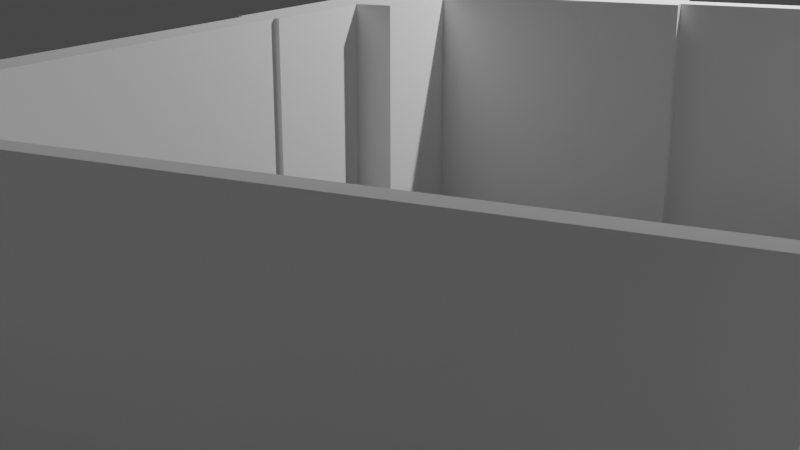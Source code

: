 # Source: office_edgetoface.blend  (saved by Blender 3.6.13; exported with 4.5.12 LTS)
import bpy
from mathutils import Matrix  # noqa: F401  (used for matrix-valued properties, if any)

bpy.ops.wm.read_factory_settings(use_empty=True)
scene = bpy.context.scene
scene.name = 'Scene'

# ---- collections
col_collection = bpy.data.collections.new('Collection'); scene.collection.children.link(col_collection)
col_wall_svg = bpy.data.collections.new('wall.svg'); scene.collection.children.link(col_wall_svg)
col_floor_svg = bpy.data.collections.new('floor.svg'); scene.collection.children.link(col_floor_svg)

# ---- materials (node trees are filled in below, after node groups)
mat_svgmat = bpy.data.materials.new('SVGMat')
mat_svgmat.use_transparent_shadow = False
mat_svgmat.diffuse_color = (1.0, 1.0, 1.0, 1.0)
mat_svgmat_001 = bpy.data.materials.new('SVGMat.001')
mat_svgmat_001.use_transparent_shadow = False
mat_svgmat_001.diffuse_color = (1.0, 1.0, 1.0, 1.0)

# ---- material node trees

# ---- world
world_world = bpy.data.worlds.new('World'); scene.world = world_world
world_world.use_nodes = True; world_world.node_tree.nodes.clear()
_N = world_world.node_tree.nodes; _L = world_world.node_tree.links
n0 = _N.new('ShaderNodeOutputWorld'); n0.name = 'World Output'; n0.location = (300, 300)
n1 = _N.new('ShaderNodeBackground'); n1.name = 'Background'; n1.location = (10, 300)
n1.inputs[0].default_value = (0.05088, 0.05088, 0.05088, 1.0)
_L.new(n1.outputs[0], n0.inputs[0])
n0.is_active_output = True
world_world.color = (0.05088, 0.05088, 0.05088)
world_world.use_sun_shadow = False
world_world.sun_shadow_jitter_overblur = 0.0

# ---- cameras
cam_camera = bpy.data.cameras.new('Camera')
cam_camera.clip_end = 100.0
cam_camera.ortho_scale = 7.314

# ---- lights
light_light = bpy.data.lights.new('Light', 'POINT')
light_light.transmission_factor = 0.0
light_light.energy = 1000.0
light_light.shadow_soft_size = 0.1
light_light.shadow_maximum_resolution = 0.006
light_light.use_absolute_resolution = True

# ---- meshes
me_curve = bpy.data.meshes.new('Curve')
me_curve.from_pydata([(0.0, 0.2413, 0.0), (0.03754, 0.2413, 0.0), (0.03754, 0.2401, 0.0), (0.3912, 0.2401, 0.0), (0.3912, 0.2413, 0.0), (0.4329, 0.2413, 0.0), (0.4329, 0.2353, 0.0), (0.4329, 0.2207, 0.0), (0.4329, 0.2128, 0.0), (0.431, 0.2128, 0.0), (0.431, 0.1112, 0.0), (0.4315, 0.1112, 0.0), (0.4315, 0.003104, 0.0), (0.4194, 0.003104, 0.0), (0.4194, 0.003386, 0.0), (0.3279, 0.003386, 0.0), (0.3279, 0.0, 0.0), (0.3161, 0.0, 0.0), (0.3161, 0.003386, 0.0), (0.2557, 0.003386, 0.0), (0.2557, 0.0008465, 0.0), (0.2038, 0.0008465, 0.0), (0.2038, 0.001129, 0.0), (0.1911, 0.001129, 0.0), (0.1911, 0.0008465, 0.0), (0.1552, 0.0008465, 0.0), (0.1552, 0.001129, 0.0), (0.1425, 0.001129, 0.0), (0.1425, 0.0008465, 0.0), (0.116, 0.0008465, 0.0), (0.116, 0.001129, 0.0), (0.09172, 0.001129, 0.0), (0.09172, 0.0008465, 0.0), (0.08354, 0.0008465, 0.0), (0.08354, 0.001129, 0.0), (0.05983, 0.001129, 0.0), (0.05983, 0.0008465, 0.0), (0.0, 0.0008465, 0.0), (0.0, 0.1123, 0.0), (0.0005645, 0.1123, 0.0), (0.0005645, 0.2043, 0.0), (0.0, 0.2043, 0.0), (0.0, 0.2207, 0.0), (0.0, 0.2353, 0.0), (0.2424, 0.005926, 0.0), (0.2517, 0.005926, 0.0), (0.2517, 0.01749, 0.0), (0.2424, 0.01749, 0.0), (0.2385, 0.005926, 0.0), (0.2385, 0.01749, 0.0), (0.217, 0.01749, 0.0), (0.217, 0.005926, 0.0), (0.2134, 0.01016, 0.0), (0.2134, 0.07111, 0.0), (0.1914, 0.07111, 0.0), (0.1914, 0.06744, 0.0), (0.1891, 0.06744, 0.0), (0.1891, 0.07111, 0.0), (0.1891, 0.07449, 0.0), (0.2103, 0.07449, 0.0), (0.2103, 0.08239, 0.0), (0.2215, 0.08239, 0.0), (0.2215, 0.07449, 0.0), (0.2484, 0.07449, 0.0), (0.2484, 0.07252, 0.0), (0.2424, 0.07252, 0.0), (0.2424, 0.07111, 0.0), (0.2424, 0.02144, 0.0), (0.2557, 0.02144, 0.0), (0.2557, 0.01749, 0.0), (0.2557, 0.007054, 0.0), (0.2848, 0.007054, 0.0), (0.2848, 0.07252, 0.0), (0.2602, 0.07252, 0.0), (0.2602, 0.07449, 0.0), (0.3158, 0.07449, 0.0), (0.3158, 0.08126, 0.0), (0.3271, 0.08126, 0.0), (0.3271, 0.06998, 0.0), (0.3158, 0.06998, 0.0), (0.3158, 0.07252, 0.0), (0.2867, 0.07252, 0.0), (0.2867, 0.007054, 0.0), (0.3161, 0.007054, 0.0), (0.3161, 0.009594, 0.0), (0.3279, 0.009594, 0.0), (0.3279, 0.007054, 0.0), (0.3771, 0.007054, 0.0), (0.3771, 0.07252, 0.0), (0.3406, 0.07252, 0.0), (0.3406, 0.07449, 0.0), (0.379, 0.07449, 0.0), (0.379, 0.07252, 0.0), (0.379, 0.07252, 0.0), (0.379, 0.007054, 0.0), (0.4194, 0.007054, 0.0), (0.4194, 0.009312, 0.0), (0.4253, 0.009312, 0.0), (0.4253, 0.06998, 0.0), (0.4214, 0.06998, 0.0), (0.4214, 0.07252, 0.0), (0.3912, 0.07252, 0.0), (0.3912, 0.07449, 0.0), (0.4214, 0.07449, 0.0), (0.4214, 0.07957, 0.0), (0.4253, 0.07957, 0.0), (0.4253, 0.1112, 0.0), (0.4273, 0.1112, 0.0), (0.4273, 0.2128, 0.0), (0.4253, 0.2128, 0.0), (0.4253, 0.2207, 0.0), (0.4205, 0.2207, 0.0), (0.4205, 0.2353, 0.0), (0.3912, 0.2353, 0.0), (0.3912, 0.2367, 0.0), (0.3257, 0.2367, 0.0), (0.3257, 0.2215, 0.0), (0.3158, 0.2215, 0.0), (0.3158, 0.2367, 0.0), (0.2814, 0.2367, 0.0), (0.2814, 0.2119, 0.0), (0.2797, 0.2119, 0.0), (0.2797, 0.2367, 0.0), (0.2506, 0.2367, 0.0), (0.2506, 0.2119, 0.0), (0.2489, 0.2119, 0.0), (0.2489, 0.2367, 0.0), (0.2199, 0.2367, 0.0), (0.2199, 0.2119, 0.0), (0.2094, 0.2119, 0.0), (0.2094, 0.2367, 0.0), (0.1806, 0.2367, 0.0), (0.1806, 0.2119, 0.0), (0.1789, 0.2119, 0.0), (0.1789, 0.2367, 0.0), (0.1583, 0.2367, 0.0), (0.1583, 0.2119, 0.0), (0.1566, 0.2119, 0.0), (0.1566, 0.2367, 0.0), (0.1363, 0.2367, 0.0), (0.1363, 0.2119, 0.0), (0.1346, 0.2119, 0.0), (0.1346, 0.2367, 0.0), (0.1149, 0.2367, 0.0), (0.1149, 0.2119, 0.0), (0.1132, 0.2119, 0.0), (0.1132, 0.2367, 0.0), (0.06463, 0.2367, 0.0), (0.06463, 0.1634, 0.0), (0.06265, 0.1634, 0.0), (0.06265, 0.2367, 0.0), (0.03754, 0.2367, 0.0), (0.03754, 0.2353, 0.0), (0.009031, 0.2353, 0.0), (0.009031, 0.2207, 0.0), (0.004798, 0.2207, 0.0), (0.004798, 0.2043, 0.0), (0.004233, 0.2043, 0.0), (0.004233, 0.1504, 0.0), (0.06463, 0.1504, 0.0), (0.06463, 0.1487, 0.0), (0.004233, 0.1487, 0.0), (0.004233, 0.1123, 0.0), (0.06265, 0.1123, 0.0), (0.06265, 0.1357, 0.0), (0.06463, 0.1357, 0.0), (0.06463, 0.1123, 0.0), (0.1072, 0.1123, 0.0), (0.1072, 0.1106, 0.0), (0.1072, 0.0776, 0.0), (0.116, 0.0776, 0.0), (0.116, 0.07449, 0.0), (0.1569, 0.07449, 0.0), (0.1569, 0.07139, 0.0), (0.1569, 0.06772, 0.0), (0.1547, 0.06772, 0.0), (0.1547, 0.07139, 0.0), (0.1329, 0.07139, 0.0), (0.1329, 0.0522, 0.0), (0.1293, 0.0522, 0.0), (0.1293, 0.05502, 0.0), (0.1197, 0.05502, 0.0), (0.1197, 0.005926, 0.0), (0.1293, 0.005926, 0.0), (0.1293, 0.04176, 0.0), (0.1329, 0.04176, 0.0), (0.1329, 0.009594, 0.0), (0.1425, 0.009594, 0.0), (0.1425, 0.009312, 0.0), (0.1552, 0.009312, 0.0), (0.1552, 0.009594, 0.0), (0.1724, 0.009594, 0.0), (0.1724, 0.0522, 0.0), (0.1569, 0.0522, 0.0), (0.1547, 0.0522, 0.0), (0.1547, 0.05587, 0.0), (0.1569, 0.05587, 0.0), (0.1569, 0.05474, 0.0), (0.1891, 0.05474, 0.0), (0.1891, 0.05587, 0.0), (0.1914, 0.05587, 0.0), (0.1914, 0.0522, 0.0), (0.177, 0.0522, 0.0), (0.177, 0.009594, 0.0), (0.1911, 0.009594, 0.0), (0.1911, 0.009312, 0.0), (0.2038, 0.009312, 0.0), (0.2038, 0.01016, 0.0), (0.004798, 0.1075, 0.0), (0.004798, 0.05474, 0.0), (0.03302, 0.05474, 0.0), (0.03302, 0.07252, 0.0), (0.03782, 0.07252, 0.0), (0.03782, 0.05474, 0.0), (0.09172, 0.05474, 0.0), (0.09172, 0.04994, 0.0), (0.09172, 0.04176, 0.0), (0.08693, 0.04176, 0.0), (0.08693, 0.04994, 0.0), (0.03782, 0.04994, 0.0), (0.03302, 0.04994, 0.0), (0.004798, 0.04994, 0.0), (0.004798, 0.005926, 0.0), (0.05983, 0.005926, 0.0), (0.05983, 0.005079, 0.0), (0.08354, 0.005079, 0.0), (0.08354, 0.005926, 0.0), (0.08693, 0.005926, 0.0), (0.08693, 0.02793, 0.0), (0.09172, 0.02793, 0.0), (0.09172, 0.005079, 0.0), (0.116, 0.005079, 0.0), (0.116, 0.07139, 0.0), (0.1047, 0.07139, 0.0), (0.1047, 0.1106, 0.0), (0.03782, 0.1106, 0.0), (0.03782, 0.1075, 0.0), (0.03782, 0.09424, 0.0), (0.03302, 0.09424, 0.0), (0.03302, 0.1075, 0.0), (0.1798, 0.1467, 0.0), (0.1798, 0.1938, 0.0), (0.1693, 0.1938, 0.0), (0.1693, 0.1919, 0.0), (0.1781, 0.1919, 0.0), (0.1781, 0.1487, 0.0), (0.1693, 0.1487, 0.0), (0.1693, 0.1467, 0.0), (0.1465, 0.1284, 0.0), (0.1485, 0.1284, 0.0), (0.1485, 0.1126, 0.0), (0.2139, 0.1126, 0.0), (0.2139, 0.1287, 0.0), (0.2182, 0.1287, 0.0), (0.2182, 0.1267, 0.0), (0.2159, 0.1267, 0.0), (0.2159, 0.1126, 0.0), (0.2328, 0.1126, 0.0), (0.2328, 0.1267, 0.0), (0.2306, 0.1267, 0.0), (0.2306, 0.1287, 0.0), (0.2371, 0.1287, 0.0), (0.2371, 0.1267, 0.0), (0.2348, 0.1267, 0.0), (0.2348, 0.1126, 0.0), (0.2517, 0.1126, 0.0), (0.2517, 0.1267, 0.0), (0.2495, 0.1267, 0.0), (0.2495, 0.1287, 0.0), (0.2537, 0.1287, 0.0), (0.2537, 0.1106, 0.0), (0.1465, 0.1106, 0.0), (0.1293, 0.07139, 0.0), (0.1197, 0.07139, 0.0), (0.1197, 0.057, 0.0), (0.1293, 0.057, 0.0), (0.2385, 0.02144, 0.0), (0.217, 0.02144, 0.0), (0.217, 0.07111, 0.0), (0.2385, 0.07111, 0.0), (0.0, 0.2413, 2.3), (0.03754, 0.2413, 2.3), (0.1693, 0.1919, 2.3), (0.1781, 0.1919, 2.3), (0.4329, 0.2128, 2.3), (0.431, 0.2128, 2.3), (0.1485, 0.1126, 2.3), (0.2139, 0.1126, 2.3), (0.3279, 0.003386, 2.3), (0.3279, 0.0, 2.3), (0.2328, 0.1126, 2.3), (0.2328, 0.1267, 2.3), (0.3161, 0.003386, 2.3), (0.116, 0.0008465, 2.3), (0.116, 0.001129, 2.3), (0.1329, 0.07139, 2.3), (0.1293, 0.07139, 2.3), (0.0, 0.2353, 2.3), (0.2424, 0.005926, 2.3), (0.2517, 0.005926, 2.3), (0.2424, 0.01749, 2.3), (0.2103, 0.07449, 2.3), (0.2103, 0.08239, 2.3), (0.2424, 0.07111, 2.3), (0.2424, 0.02144, 2.3), (0.2602, 0.07449, 2.3), (0.3158, 0.07449, 2.3), (0.2867, 0.007054, 2.3), (0.3161, 0.007054, 2.3), (0.3406, 0.07449, 2.3), (0.379, 0.07449, 2.3), (0.4253, 0.06998, 2.3), (0.4214, 0.06998, 2.3), (0.4253, 0.1112, 2.3), (0.4273, 0.1112, 2.3), (0.4273, 0.2128, 2.3), (0.4253, 0.2128, 2.3), (0.3912, 0.2367, 2.3), (0.3257, 0.2367, 2.3), (0.2797, 0.2367, 2.3), (0.2506, 0.2367, 2.3), (0.2094, 0.2367, 2.3), (0.1806, 0.2367, 2.3), (0.1566, 0.2367, 2.3), (0.1363, 0.2367, 2.3), (0.09172, 0.04994, 2.3), (0.004798, 0.04994, 2.3), (0.1132, 0.2367, 2.3), (0.06463, 0.2367, 2.3), (0.2134, 0.07111, 2.3), (0.217, 0.07111, 2.3), (0.009031, 0.2207, 2.3), (0.004798, 0.2207, 2.3), (0.1072, 0.1106, 2.3), (0.1072, 0.0776, 2.3), (0.1547, 0.07139, 2.3), (0.1724, 0.009594, 2.3), (0.1724, 0.0522, 2.3), (0.1891, 0.05587, 2.3), (0.1914, 0.05587, 2.3), (0.2038, 0.009312, 2.3), (0.2038, 0.01016, 2.3), (0.09172, 0.05474, 2.3), (0.1911, 0.009594, 2.3), (0.1911, 0.009312, 2.3), (0.1047, 0.1106, 2.3), (0.03782, 0.1106, 2.3), (0.03782, 0.1075, 2.3), (0.1693, 0.1938, 2.3), (0.03754, 0.2401, 2.3), (0.1485, 0.1284, 2.3), (0.431, 0.1112, 2.3), (0.2159, 0.1126, 2.3), (0.3161, 0.0, 2.3), (0.2371, 0.1267, 2.3), (0.2348, 0.1267, 2.3), (0.1911, 0.001129, 2.3), (0.1911, 0.0008465, 2.3), (0.379, 0.007054, 2.3), (0.4194, 0.007054, 2.3), (0.2537, 0.1287, 2.3), (0.2537, 0.1106, 2.3), (0.09172, 0.001129, 2.3), (0.1197, 0.057, 2.3), (0.1293, 0.057, 2.3), (0.2385, 0.07111, 2.3), (0.2517, 0.01749, 2.3), (0.2134, 0.01016, 2.3), (0.2038, 0.001129, 2.3), (0.2215, 0.08239, 2.3), (0.2348, 0.1126, 2.3), (0.2557, 0.02144, 2.3), (0.3158, 0.08126, 2.3), (0.3161, 0.009594, 2.3), (0.379, 0.07252, 2.3), (0.4214, 0.07252, 2.3), (0.09172, 0.005079, 2.3), (0.116, 0.005079, 2.3), (0.3257, 0.2215, 2.3), (0.2506, 0.2119, 2.3), (0.1806, 0.2119, 2.3), (0.1363, 0.2119, 2.3), (0.2484, 0.07252, 2.3), (0.2424, 0.07252, 2.3), (0.06463, 0.1634, 2.3), (0.004798, 0.2043, 2.3), (0.116, 0.0776, 2.3), (0.1329, 0.0522, 2.3), (0.1293, 0.04176, 2.3), (0.1329, 0.04176, 2.3), (0.1569, 0.0522, 2.3), (0.1914, 0.0522, 2.3), (0.177, 0.0522, 2.3), (0.09172, 0.04176, 2.3), (0.08693, 0.04994, 2.3), (0.03782, 0.04994, 2.3), (0.03302, 0.04994, 2.3), (0.05983, 0.005926, 2.3), (0.05983, 0.005079, 2.3), (0.03782, 0.09424, 2.3), (0.03302, 0.1075, 2.3), (0.3912, 0.2401, 2.3), (0.1781, 0.1487, 2.3), (0.1693, 0.1487, 2.3), (0.4315, 0.1112, 2.3), (0.0, 0.0008465, 2.3), (0.0, 0.1123, 2.3), (0.2306, 0.1267, 2.3), (0.2306, 0.1287, 2.3), (0.1552, 0.0008465, 2.3), (0.2517, 0.1126, 2.3), (0.2517, 0.1267, 2.3), (0.09172, 0.0008465, 2.3), (0.2848, 0.07252, 2.3), (0.2867, 0.07252, 2.3), (0.0005645, 0.1123, 2.3), (0.217, 0.02144, 2.3), (0.1914, 0.07111, 2.3), (0.2215, 0.07449, 2.3), (0.2557, 0.01749, 2.3), (0.3271, 0.08126, 2.3), (0.3279, 0.009594, 2.3), (0.379, 0.07252, 2.3), (0.3912, 0.07252, 2.3), (0.3158, 0.2215, 2.3), (0.2489, 0.2119, 2.3), (0.1789, 0.2119, 2.3), (0.1425, 0.001129, 2.3), (0.1346, 0.2119, 2.3), (0.06265, 0.1634, 2.3), (0.004233, 0.2043, 2.3), (0.004233, 0.1123, 2.3), (0.06265, 0.1123, 2.3), (0.116, 0.07449, 2.3), (0.1293, 0.0522, 2.3), (0.1329, 0.009594, 2.3), (0.1547, 0.0522, 2.3), (0.004798, 0.1075, 2.3), (0.004798, 0.05474, 2.3), (0.08693, 0.04176, 2.3), (0.08354, 0.005079, 2.3), (0.03302, 0.09424, 2.3), (0.3912, 0.2413, 2.3), (0.2139, 0.1287, 2.3), (0.2557, 0.003386, 2.3), (0.1552, 0.001129, 2.3), (0.2385, 0.02144, 2.3), (0.0005645, 0.2043, 2.3), (0.2385, 0.01749, 2.3), (0.1914, 0.06744, 2.3), (0.1891, 0.07111, 2.3), (0.2557, 0.007054, 2.3), (0.3271, 0.06998, 2.3), (0.3279, 0.007054, 2.3), (0.3912, 0.07449, 2.3), (0.4253, 0.2207, 2.3), (0.06265, 0.1357, 2.3), (0.1569, 0.07449, 2.3), (0.1293, 0.05502, 2.3), (0.1425, 0.009594, 2.3), (0.1465, 0.1106, 2.3), (0.1547, 0.05587, 2.3), (0.004798, 0.005926, 2.3), (0.03302, 0.05474, 2.3), (0.08354, 0.005926, 2.3), (0.116, 0.07139, 2.3), (0.4329, 0.2413, 2.3), (0.1693, 0.1467, 2.3), (0.1798, 0.1467, 2.3), (0.4205, 0.2353, 2.3), (0.3912, 0.2353, 2.3), (0.2182, 0.1287, 2.3), (0.2182, 0.1267, 2.3), (0.2557, 0.0008465, 2.3), (0.2495, 0.1267, 2.3), (0.2495, 0.1287, 2.3), (0.1569, 0.07139, 2.3), (0.1197, 0.07139, 2.3), (0.0, 0.2043, 2.3), (0.2385, 0.005926, 2.3), (0.217, 0.005926, 2.3), (0.1891, 0.06744, 2.3), (0.1047, 0.07139, 2.3), (0.2484, 0.07449, 2.3), (0.08354, 0.0008465, 2.3), (0.2848, 0.007054, 2.3), (0.3158, 0.06998, 2.3), (0.3771, 0.007054, 2.3), (0.4214, 0.07449, 2.3), (0.4205, 0.2207, 2.3), (0.3158, 0.2367, 2.3), (0.2814, 0.2367, 2.3), (0.2489, 0.2367, 2.3), (0.2199, 0.2367, 2.3), (0.1789, 0.2367, 2.3), (0.1583, 0.2367, 2.3), (0.1346, 0.2367, 2.3), (0.1149, 0.2367, 2.3), (0.06265, 0.2367, 2.3), (0.03754, 0.2367, 2.3), (0.004233, 0.1504, 2.3), (0.06463, 0.1504, 2.3), (0.06463, 0.1357, 2.3), (0.1197, 0.05502, 2.3), (0.1425, 0.009312, 2.3), (0.1569, 0.05587, 2.3), (0.177, 0.009594, 2.3), (0.03302, 0.07252, 2.3), (0.08693, 0.005926, 2.3), (0.4329, 0.2353, 2.3), (0.4315, 0.003104, 2.3), (0.4194, 0.003104, 2.3), (0.2371, 0.1287, 2.3), (0.1425, 0.0008465, 2.3), (0.08354, 0.001129, 2.3), (0.05983, 0.001129, 2.3), (0.0, 0.2207, 2.3), (0.217, 0.01749, 2.3), (0.3158, 0.07252, 2.3), (0.3771, 0.07252, 2.3), (0.4194, 0.009312, 2.3), (0.4214, 0.07957, 2.3), (0.2814, 0.2119, 2.3), (0.2199, 0.2119, 2.3), (0.1583, 0.2119, 2.3), (0.1149, 0.2119, 2.3), (0.03754, 0.2353, 2.3), (0.06463, 0.1487, 2.3), (0.06463, 0.1123, 2.3), (0.1569, 0.06772, 2.3), (0.1197, 0.005926, 2.3), (0.1552, 0.009312, 2.3), (0.1569, 0.05474, 2.3), (0.03782, 0.07252, 2.3), (0.08693, 0.02793, 2.3), (0.1798, 0.1938, 2.3), (0.4329, 0.2207, 2.3), (0.1465, 0.1284, 2.3), (0.4194, 0.003386, 2.3), (0.009031, 0.2353, 2.3), (0.2038, 0.0008465, 2.3), (0.05983, 0.0008465, 2.3), (0.1891, 0.07449, 2.3), (0.2602, 0.07252, 2.3), (0.3406, 0.07252, 2.3), (0.4253, 0.009312, 2.3), (0.4253, 0.07957, 2.3), (0.2797, 0.2119, 2.3), (0.2094, 0.2119, 2.3), (0.1566, 0.2119, 2.3), (0.1132, 0.2119, 2.3), (0.004233, 0.1487, 2.3), (0.1072, 0.1123, 2.3), (0.1547, 0.06772, 2.3), (0.1293, 0.005926, 2.3), (0.2159, 0.1267, 2.3), (0.1552, 0.009594, 2.3), (0.1891, 0.05474, 2.3), (0.03782, 0.05474, 2.3), (0.09172, 0.02793, 2.3)], [], [(89, 90, 91, 92), (146, 147, 143), (17, 18, 15, 16), (153, 43, 152), (112, 113, 6), (155, 42, 154), (110, 111, 7), (108, 109, 8), (9, 108, 8), (40, 41, 156), (157, 40, 156), (172, 173, 233, 234, 168, 169, 170, 171), (243, 242, 241, 240, 247, 246, 245, 244), (57, 58, 59, 60, 61, 62, 63, 64, 65, 66), (217, 218, 215, 216), (258, 259, 262), (263, 258, 262), (264, 265, 266, 267, 268, 269, 270, 271, 248, 249, 250, 251, 252, 253, 254, 255, 256, 257, 258, 263), (2, 3, 4, 5, 6, 113, 114, 115, 116, 117, 118, 119, 120, 121, 122, 123, 124, 125, 126, 127, 128, 129, 130, 131, 132, 133, 134, 135, 136, 137, 138, 139, 140, 141, 142, 143, 147, 148, 149, 150, 151, 152, 43, 0, 1), (111, 112, 6, 7), (234, 235, 168), (29, 30, 27, 28), (72, 73, 81), (88, 89, 92), (232, 233, 173), (273, 232, 173), (272, 273, 173), (177, 272, 173), (176, 177, 173), (54, 57, 66), (53, 54, 66), (278, 53, 66), (279, 278, 66), (194, 195, 196, 197, 198, 199, 200, 201), (193, 194, 201), (192, 193, 201), (202, 192, 201), (220, 221, 215), (219, 220, 215), (218, 219, 215), (175, 176, 173, 174), (41, 42, 155, 156), (50, 52, 53, 278, 277, 276, 279, 66, 67, 68, 69), (49, 50, 69), (47, 49, 69), (46, 47, 69), (42, 43, 153, 154), (261, 262, 259, 260), (73, 74, 75, 76, 77, 78, 79, 80, 81), (145, 146, 143, 144), (18, 19, 14), (15, 18, 14), (30, 31, 27), (109, 110, 7, 8), (56, 57, 54, 55), (544, 374, 310, 309), (327, 497, 328), (353, 289, 288, 292), (539, 526, 297), (469, 509, 470), (332, 331, 516), (455, 536, 489), (315, 284, 316), (285, 284, 315), (447, 385, 478), (430, 385, 447), (457, 433, 386, 334, 333, 345, 482, 476), (282, 283, 402, 403, 467, 468, 535, 348), (511, 510, 404, 351, 285, 315, 314, 313, 546, 521, 488, 454, 423, 375, 312, 311, 545, 520, 359, 358, 422, 374, 519, 487, 453, 421, 373, 308, 307, 414, 413, 485, 451, 419, 366, 299, 298, 300, 448, 479, 480, 517, 367, 341, 340, 344, 343, 506, 392, 337, 336, 556, 531, 504, 459, 435, 389, 388, 554, 530, 503, 458, 434, 387, 295, 296, 364, 363, 477, 465, 377, 376, 559, 534, 508, 464, 440, 398, 397, 462, 326, 325, 342, 558, 533, 507, 463, 438, 437, 347, 346, 333, 552, 528, 502, 456, 432, 431, 551, 527, 501, 500, 430, 447, 415, 406, 405, 541, 515, 514, 484, 412, 362, 427, 445, 409, 357, 356, 368, 540, 473, 444, 538), (450, 303, 383, 382, 483, 418, 369, 302, 301, 542), (439, 393, 325, 394), (291, 354, 407), (355, 354, 291), (370, 355, 291, 290, 352, 555, 472, 471, 443, 287, 286, 350, 537, 460, 361, 360, 475, 474, 411, 410), (349, 281, 280, 297, 526, 499, 498, 429, 384, 328, 497, 496, 428, 381, 324, 323, 549, 524, 495, 494, 426, 380, 322, 321, 548, 523, 493, 492, 425, 379, 320, 319, 547, 522, 491, 490, 424, 378, 318, 317, 470, 509, 466, 442, 401), (489, 536, 509, 469), (441, 399, 347, 400), (345, 333, 346), (400, 347, 437), (293, 513, 427, 294), (413, 414, 543), (519, 374, 544), (465, 476, 482), (477, 476, 465), (296, 476, 477), (295, 476, 296), (335, 476, 295), (417, 303, 450), (329, 303, 417), (330, 303, 329), (365, 303, 330), (436, 391, 339, 338, 557, 532, 505, 461), (390, 391, 436), (337, 391, 390), (392, 391, 337), (396, 325, 326), (395, 325, 396), (394, 325, 395), (553, 529, 476, 335), (478, 385, 332, 516), (517, 419, 371, 304, 303, 365, 446, 416, 330, 329, 367), (448, 419, 517), (300, 419, 448), (366, 419, 300), (516, 331, 539, 297), (512, 408, 407, 354), (543, 414, 518, 486, 452, 420, 372, 306, 305), (550, 525, 497, 327), (292, 538, 444), (288, 538, 292), (294, 427, 362), (316, 284, 536, 455), (481, 449, 417, 450), (237, 236, 347, 399), (150, 149, 429, 498), (151, 150, 498, 499), (229, 228, 534, 559), (3, 2, 349, 401), (234, 233, 482, 345), (245, 246, 403, 402), (241, 242, 348, 535), (159, 158, 500, 501), (11, 10, 351, 404), (8, 7, 536, 284), (165, 164, 456, 502), (38, 37, 405, 406), (255, 254, 472, 555), (173, 172, 457, 476), (18, 17, 353, 292), (15, 14, 538, 288), (181, 180, 458, 503), (260, 259, 407, 408), (188, 187, 459, 504), (196, 195, 461, 505), (25, 24, 357, 409), (22, 21, 540, 368), (203, 202, 392, 506), (266, 265, 410, 411), (269, 268, 475, 360), (211, 210, 463, 507), (32, 31, 362, 412), (29, 28, 513, 293), (219, 218, 394, 395), (273, 272, 296, 477), (227, 226, 464, 508), (39, 38, 406, 415), (37, 36, 541, 405), (246, 247, 467, 403), (277, 278, 330, 416), (272, 275, 364, 296), (6, 5, 466, 509), (47, 46, 366, 300), (51, 50, 517, 480), (54, 53, 329, 417), (59, 58, 542, 301), (253, 252, 443, 471), (62, 61, 369, 418), (66, 65, 383, 303), (13, 12, 510, 511), (74, 73, 543, 305), (261, 260, 408, 512), (69, 68, 371, 419), (158, 157, 430, 500), (267, 266, 411, 474), (77, 76, 372, 420), (1, 0, 280, 281), (28, 27, 427, 513), (85, 84, 373, 421), (243, 244, 283, 282), (82, 81, 414, 307), (93, 92, 374, 422), (9, 8, 284, 285), (90, 89, 544, 309), (35, 34, 514, 515), (101, 100, 375, 423), (251, 250, 286, 287), (109, 108, 315, 316), (16, 15, 288, 289), (98, 97, 545, 311), (278, 279, 365, 330), (117, 116, 378, 424), (258, 257, 290, 291), (42, 41, 478, 516), (125, 124, 379, 425), (106, 105, 546, 313), (50, 49, 448, 517), (133, 132, 380, 426), (30, 29, 293, 294), (57, 56, 481, 450), (64, 63, 483, 382), (141, 140, 381, 428), (0, 43, 297, 280), (114, 113, 470, 317), (118, 117, 424, 490), (149, 148, 384, 429), (45, 44, 298, 299), (122, 121, 547, 319), (157, 156, 385, 430), (44, 47, 300, 298), (72, 71, 485, 413), (163, 162, 431, 432), (60, 59, 301, 302), (130, 129, 548, 321), (80, 79, 486, 518), (171, 170, 386, 433), (67, 66, 303, 304), (138, 137, 549, 323), (88, 87, 487, 519), (179, 178, 387, 434), (75, 74, 305, 306), (12, 11, 404, 510), (96, 95, 359, 520), (186, 185, 389, 435), (83, 82, 307, 308), (146, 145, 550, 327), (104, 103, 488, 521), (194, 193, 390, 436), (91, 90, 309, 310), (27, 26, 445, 427), (99, 98, 311, 312), (112, 111, 489, 469), (209, 208, 437, 438), (107, 106, 313, 314), (154, 153, 539, 331), (120, 119, 491, 522), (217, 216, 393, 439), (162, 161, 551, 431), (128, 127, 493, 523), (225, 224, 398, 440), (168, 167, 552, 333), (136, 135, 495, 524), (115, 114, 317, 318), (176, 175, 553, 335), (144, 143, 497, 525), (238, 237, 399, 441), (123, 122, 319, 320), (184, 183, 554, 388), (208, 239, 400, 437), (131, 130, 321, 322), (191, 190, 556, 336), (244, 245, 402, 283), (139, 138, 323, 324), (199, 198, 557, 338), (152, 151, 499, 526), (4, 3, 401, 442), (214, 213, 558, 342), (252, 251, 287, 443), (147, 146, 327, 328), (222, 221, 326, 462), (160, 159, 501, 527), (259, 258, 291, 407), (230, 229, 559, 376), (166, 165, 502, 528), (19, 18, 292, 444), (155, 154, 331, 332), (126, 125, 425, 492), (169, 168, 333, 334), (174, 173, 476, 529), (177, 176, 335, 295), (265, 264, 370, 410), (192, 191, 336, 337), (26, 25, 409, 445), (200, 199, 338, 339), (182, 181, 503, 530), (276, 277, 416, 446), (207, 206, 340, 341), (189, 188, 504, 531), (40, 39, 415, 447), (215, 214, 342, 325), (197, 196, 505, 532), (279, 276, 446, 365), (205, 204, 343, 344), (204, 203, 506, 343), (34, 33, 484, 514), (55, 54, 417, 449), (212, 211, 507, 533), (236, 235, 346, 347), (220, 219, 395, 396), (242, 243, 282, 348), (228, 227, 508, 534), (2, 1, 281, 349), (70, 69, 419, 451), (250, 249, 350, 286), (78, 77, 420, 452), (10, 9, 285, 351), (206, 205, 344, 340), (86, 85, 421, 453), (257, 256, 352, 290), (240, 241, 535, 468), (94, 93, 422, 358), (17, 16, 289, 353), (7, 6, 509, 536), (102, 101, 423, 454), (263, 262, 354, 355), (249, 248, 537, 350), (110, 109, 316, 455), (24, 23, 356, 357), (14, 13, 511, 538), (164, 163, 432, 456), (95, 94, 358, 359), (153, 152, 526, 539), (172, 171, 433, 457), (270, 269, 360, 361), (21, 20, 473, 540), (180, 179, 434, 458), (31, 30, 294, 362), (262, 261, 512, 354), (187, 186, 435, 459), (275, 274, 363, 364), (134, 133, 426, 494), (271, 270, 361, 460), (248, 271, 460, 537), (195, 194, 436, 461), (36, 35, 515, 541), (46, 45, 299, 366), (274, 273, 477, 363), (202, 201, 391, 392), (53, 52, 367, 329), (43, 42, 516, 297), (223, 222, 462, 397), (23, 22, 368, 356), (235, 234, 345, 346), (210, 209, 438, 463), (61, 60, 302, 369), (218, 217, 439, 394), (264, 263, 355, 370), (58, 57, 450, 542), (226, 225, 440, 464), (68, 67, 304, 371), (232, 231, 377, 465), (76, 75, 306, 372), (239, 238, 441, 400), (84, 83, 308, 373), (73, 72, 413, 543), (5, 4, 442, 466), (92, 91, 310, 374), (81, 80, 518, 414), (247, 240, 468, 467), (100, 99, 312, 375), (89, 88, 519, 544), (113, 112, 469, 470), (231, 230, 376, 377), (254, 253, 471, 472), (108, 107, 314, 315), (97, 96, 520, 545), (20, 19, 444, 473), (116, 115, 318, 378), (105, 104, 521, 546), (268, 267, 474, 475), (124, 123, 320, 379), (132, 131, 322, 380), (140, 139, 324, 381), (121, 120, 522, 547), (41, 40, 447, 478), (65, 64, 382, 383), (142, 141, 428, 496), (49, 48, 479, 448), (148, 147, 328, 384), (129, 128, 523, 548), (48, 51, 480, 479), (156, 155, 332, 385), (137, 136, 524, 549), (56, 55, 449, 481), (170, 169, 334, 386), (145, 144, 525, 550), (233, 232, 465, 482), (178, 177, 295, 387), (63, 62, 418, 483), (185, 184, 388, 389), (33, 32, 412, 484), (193, 192, 337, 390), (161, 160, 527, 551), (71, 70, 451, 485), (201, 200, 339, 391), (167, 166, 528, 552), (79, 78, 452, 486), (175, 174, 529, 553), (87, 86, 453, 487), (52, 207, 341, 367), (183, 182, 530, 554), (103, 102, 454, 488), (216, 215, 325, 393), (256, 255, 555, 352), (111, 110, 455, 489), (190, 189, 531, 556), (119, 118, 490, 491), (198, 197, 532, 557), (127, 126, 492, 493), (213, 212, 533, 558), (135, 134, 494, 495), (224, 223, 397, 398), (221, 220, 396, 326), (143, 142, 496, 497), (113, 114, 115, 116, 269, 270, 271, 248, 249, 247, 246, 245, 244, 243, 242, 241, 133, 134, 135, 136, 137, 138, 139, 140, 141, 142, 143, 144, 145, 146, 147, 148, 149, 150, 151, 152, 153, 154, 155, 156, 157, 158, 159, 160, 161, 162, 163, 164, 165, 166, 167, 168, 169, 170, 171, 172, 173, 174, 196, 197, 198, 199, 200, 201, 202, 203, 204, 205, 206, 207, 52, 53, 54, 55, 56, 57, 58, 59, 60, 61, 62, 63, 64, 65, 66, 67, 68, 69, 70, 71, 72, 73, 74, 75, 76, 77, 78, 79, 80, 81, 82, 83, 84, 85, 86, 87, 88, 89, 90, 103, 104, 105, 106, 107, 108, 109, 110, 111, 112), (273, 274, 275, 272), (51, 48, 49, 50), (47, 44, 45, 46), (277, 276, 279, 278), (101, 102, 91, 93, 94, 95, 96, 97, 98, 99, 100), (175, 176, 177, 178, 179, 180, 181, 182, 183, 184, 185, 186, 187, 188, 189, 190, 191, 192, 193, 194, 195, 196, 197, 174), (211, 212, 213, 214, 215, 216, 217, 218, 221, 222, 223, 224, 225, 226, 227, 228, 229, 230, 231, 232, 233, 234, 235, 236, 237, 238, 239, 208, 209, 210), (238, 239, 208, 209, 210, 211, 212, 213, 214, 215, 221, 222, 223, 224, 225, 226, 227, 228, 229, 230, 231, 232, 273, 274, 275, 272, 177, 178, 179, 180, 181, 182, 183, 184, 185, 186, 187, 188, 189, 190, 191, 192, 202, 203, 204, 205, 206, 207, 52, 50, 51, 48, 49, 47, 44, 45, 46, 69, 70, 71, 72, 81, 82, 83, 84, 85, 86, 87, 88, 92, 93, 94, 95, 96, 97, 98, 99, 100, 101, 102, 103, 104, 105, 106, 107, 108, 9, 10, 11, 12, 13, 14, 19, 20, 21, 22, 23, 24, 25, 26, 27, 31, 32, 33, 34, 35, 36, 37, 38, 39, 40, 157, 158, 159, 160, 161, 162, 163, 164, 165, 166, 167, 168, 235, 236, 237), (269, 116, 117, 118, 119, 120, 121, 122, 123, 124, 125, 126, 127, 128, 129, 130, 131, 132, 133, 241, 240, 247, 249, 250, 251, 252, 253, 254, 255, 256, 257, 258, 259, 260, 261, 262, 263, 264, 265, 266, 267, 268)])
_uv = me_curve.uv_layers.new(name='UVMap')
_uv.uv.foreach_set('vector', [0.3156, 0.0, 0.3189, 0.0, 0.3223, 0.0, 0.3256, 0.0, 0.505, 0.0, 0.5083, 0.0, 0.495, 0.0, 0.0598, 0.0, 0.06312, 0.0, 0.05316, 0.0, 0.05648, 0.0, 0.5282, 0.0, 0.1561, 0.0, 0.5249, 0.0, 0.392, 0.0, 0.3953, 0.0, 0.01993, 0.0, 0.5349, 0.0, 0.1528, 0.0, 0.5316, 0.0, 0.3854, 0.0, 0.3887, 0.0, 0.02326, 0.0, 0.3787, 0.0, 0.3821, 0.0, 0.02658, 0.0, 0.0299, 0.0, 0.3787, 0.0, 0.02658, 0.0, 0.1462, 0.0, 0.1495, 0.0, 0.5382, 0.0, 0.5415, 0.0, 0.1462, 0.0, 0.5382, 0.0, 0.598, 0.0, 0.6013, 0.0, 0.814, 0.0, 0.8206, 0.0, 0.5847, 0.0, 0.588, 0.0, 0.5914, 0.0, 0.5947, 0.0, 0.8538, 0.0, 0.8505, 0.0, 0.8439, 0.0, 0.8405, 0.0, 0.8671, 0.0, 0.8638, 0.0, 0.8605, 0.0, 0.8571, 0.0, 0.206, 0.0, 0.2093, 0.0, 0.2126, 0.0, 0.2159, 0.0, 0.2193, 0.0, 0.2226, 0.0, 0.2292, 0.0, 0.2326, 0.0, 0.2359, 0.0, 0.2392, 0.0, 0.7542, 0.0, 0.7575, 0.0, 0.7475, 0.0, 0.7508, 0.0, 0.9103, 0.0, 0.9136, 0.0, 0.9302, 0.0, 0.9336, 0.0, 0.9103, 0.0, 0.9302, 0.0, 0.9369, 0.0, 0.9402, 0.0, 0.9435, 0.0, 0.9468, 0.0, 0.9502, 0.0, 0.9568, 0.0, 0.9635, 0.0, 0.9701, 0.0, 0.8738, 0.0, 0.8771, 0.0, 0.8804, 0.0, 0.8837, 0.0, 0.887, 0.0, 0.8937, 0.0, 0.897, 0.0, 0.9003, 0.0, 0.9037, 0.0, 0.907, 0.0, 0.9103, 0.0, 0.9336, 0.0, 0.006645, 0.0, 0.009967, 0.0, 0.01329, 0.0, 0.01661, 0.0, 0.01993, 0.0, 0.3953, 0.0, 0.3987, 0.0, 0.402, 0.0, 0.4053, 0.0, 0.4086, 0.0, 0.412, 0.0, 0.4153, 0.0, 0.4186, 0.0, 0.4219, 0.0, 0.4252, 0.0, 0.4286, 0.0, 0.4319, 0.0, 0.4352, 0.0, 0.4385, 0.0, 0.4419, 0.0, 0.4452, 0.0, 0.4485, 0.0, 0.4518, 0.0, 0.4551, 0.0, 0.4585, 0.0, 0.4618, 0.0, 0.4651, 0.0, 0.4684, 0.0, 0.4718, 0.0, 0.4751, 0.0, 0.4784, 0.0, 0.4817, 0.0, 0.485, 0.0, 0.4884, 0.0, 0.4917, 0.0, 0.495, 0.0, 0.5083, 0.0, 0.5116, 0.0, 0.515, 0.0, 0.5183, 0.0, 0.5216, 0.0, 0.5249, 0.0, 0.1561, 0.0, 0.0, 0.0, 0.003322, 0.0, 0.3887, 0.0, 0.392, 0.0, 0.01993, 0.0, 0.02326, 0.0, 0.8206, 0.0, 0.8239, 0.0, 0.5847, 0.0, 0.1063, 0.0, 0.1096, 0.0, 0.09635, 0.0, 0.09967, 0.0, 0.2591, 0.0, 0.2625, 0.0, 0.289, 0.0, 0.3123, 0.0, 0.3156, 0.0, 0.3256, 0.0, 0.8106, 0.0, 0.814, 0.0, 0.6013, 0.0, 0.9801, 0.0, 0.8106, 0.0, 0.6013, 0.0, 0.9767, 0.0, 0.9801, 0.0, 0.6013, 0.0, 0.6146, 0.0, 0.9767, 0.0, 0.6013, 0.0, 0.6113, 0.0, 0.6146, 0.0, 0.6013, 0.0, 0.196, 0.0, 0.206, 0.0, 0.2392, 0.0, 0.1927, 0.0, 0.196, 0.0, 0.2392, 0.0, 0.9967, 0.0, 0.1927, 0.0, 0.2392, 0.0, 1.0, 0.0, 0.9967, 0.0, 0.2392, 0.0, 0.6744, 0.0, 0.6777, 0.0, 0.6811, 0.0, 0.6844, 0.0, 0.6877, 0.0, 0.691, 0.0, 0.6944, 0.0, 0.6977, 0.0, 0.6711, 0.0, 0.6744, 0.0, 0.6977, 0.0, 0.6678, 0.0, 0.6711, 0.0, 0.6977, 0.0, 0.7043, 0.0, 0.6678, 0.0, 0.6977, 0.0, 0.7641, 0.0, 0.7674, 0.0, 0.7475, 0.0, 0.7608, 0.0, 0.7641, 0.0, 0.7475, 0.0, 0.7575, 0.0, 0.7608, 0.0, 0.7475, 0.0, 0.608, 0.0, 0.6113, 0.0, 0.6013, 0.0, 0.6047, 0.0, 0.1495, 0.0, 0.1528, 0.0, 0.5349, 0.0, 0.5382, 0.0, 0.1794, 0.0, 0.1894, 0.0, 0.1927, 0.0, 0.9967, 0.0, 0.9934, 0.0, 0.99, 0.0, 1.0, 0.0, 0.2392, 0.0, 0.2425, 0.0, 0.2458, 0.0, 0.2492, 0.0, 0.1761, 0.0, 0.1794, 0.0, 0.2492, 0.0, 0.1694, 0.0, 0.1761, 0.0, 0.2492, 0.0, 0.1661, 0.0, 0.1694, 0.0, 0.2492, 0.0, 0.1528, 0.0, 0.1561, 0.0, 0.5282, 0.0, 0.5316, 0.0, 0.9269, 0.0, 0.9302, 0.0, 0.9136, 0.0, 0.9169, 0.0, 0.2625, 0.0, 0.2658, 0.0, 0.2691, 0.0, 0.2724, 0.0, 0.2757, 0.0, 0.2791, 0.0, 0.2824, 0.0, 0.2857, 0.0, 0.289, 0.0, 0.5017, 0.0, 0.505, 0.0, 0.495, 0.0, 0.4983, 0.0, 0.06312, 0.0, 0.06645, 0.0, 0.04983, 0.0, 0.05316, 0.0, 0.06312, 0.0, 0.04983, 0.0, 0.1096, 0.0, 0.113, 0.0, 0.09635, 0.0, 0.3821, 0.0, 0.3854, 0.0, 0.02326, 0.0, 0.02658, 0.0, 0.2027, 0.0, 0.206, 0.0, 0.196, 0.0, 0.1993, 0.0, 0.3156, 0.0, 0.3256, 0.0, 0.3223, 0.0, 0.3189, 0.0, 0.505, 0.0, 0.495, 0.0, 0.5083, 0.0, 0.0598, 0.0, 0.05648, 0.0, 0.05316, 0.0, 0.06312, 0.0, 0.5282, 0.0, 0.5249, 0.0, 0.1561, 0.0, 0.392, 0.0, 0.01993, 0.0, 0.3953, 0.0, 0.5349, 0.0, 0.5316, 0.0, 0.1528, 0.0, 0.3854, 0.0, 0.02326, 0.0, 0.3887, 0.0, 0.3787, 0.0, 0.02658, 0.0, 0.3821, 0.0, 0.0299, 0.0, 0.02658, 0.0, 0.3787, 0.0, 0.1462, 0.0, 0.5382, 0.0, 0.1495, 0.0, 0.5415, 0.0, 0.5382, 0.0, 0.1462, 0.0, 0.598, 0.0, 0.5947, 0.0, 0.5914, 0.0, 0.588, 0.0, 0.5847, 0.0, 0.8206, 0.0, 0.814, 0.0, 0.6013, 0.0, 0.8538, 0.0, 0.8571, 0.0, 0.8605, 0.0, 0.8638, 0.0, 0.8671, 0.0, 0.8405, 0.0, 0.8439, 0.0, 0.8505, 0.0, 0.04651, 0.0, 0.03987, 0.0, 0.03654, 0.0, 0.03322, 0.0, 0.0299, 0.0, 0.3787, 0.0, 0.3754, 0.0, 0.3721, 0.0, 0.3688, 0.0, 0.3654, 0.0, 0.3621, 0.0, 0.3588, 0.0, 0.3555, 0.0, 0.3522, 0.0, 0.3488, 0.0, 0.3455, 0.0, 0.3422, 0.0, 0.3389, 0.0, 0.3355, 0.0, 0.3322, 0.0, 0.3289, 0.0, 0.3256, 0.0, 0.3123, 0.0, 0.309, 0.0, 0.3056, 0.0, 0.3023, 0.0, 0.299, 0.0, 0.2957, 0.0, 0.2924, 0.0, 0.289, 0.0, 0.2591, 0.0, 0.2558, 0.0, 0.2525, 0.0, 0.2492, 0.0, 0.1661, 0.0, 0.1628, 0.0, 0.1595, 0.0, 0.1694, 0.0, 0.1761, 0.0, 0.1728, 0.0, 0.186, 0.0, 0.1794, 0.0, 0.1894, 0.0, 0.7209, 0.0, 0.7176, 0.0, 0.7143, 0.0, 0.711, 0.0, 0.7076, 0.0, 0.7043, 0.0, 0.6678, 0.0, 0.6645, 0.0, 0.6611, 0.0, 0.6578, 0.0, 0.6545, 0.0, 0.6512, 0.0, 0.6478, 0.0, 0.6445, 0.0, 0.6412, 0.0, 0.6346, 0.0, 0.6312, 0.0, 0.6279, 0.0, 0.6246, 0.0, 0.6213, 0.0, 0.6179, 0.0, 0.6146, 0.0, 0.9767, 0.0, 0.9867, 0.0, 0.9834, 0.0, 0.9801, 0.0, 0.8106, 0.0, 0.804, 0.0, 0.8007, 0.0, 0.794, 0.0, 0.7907, 0.0, 0.7874, 0.0, 0.7841, 0.0, 0.7807, 0.0, 0.7774, 0.0, 0.7741, 0.0, 0.7708, 0.0, 0.7674, 0.0, 0.7475, 0.0, 0.7442, 0.0, 0.7409, 0.0, 0.7375, 0.0, 0.7342, 0.0, 0.7309, 0.0, 0.7276, 0.0, 0.7243, 0.0, 0.8272, 0.0, 0.8239, 0.0, 0.5847, 0.0, 0.5814, 0.0, 0.5781, 0.0, 0.5748, 0.0, 0.5714, 0.0, 0.5681, 0.0, 0.5581, 0.0, 0.5548, 0.0, 0.5515, 0.0, 0.5482, 0.0, 0.5449, 0.0, 0.5415, 0.0, 0.1462, 0.0, 0.1429, 0.0, 0.1395, 0.0, 0.1329, 0.0, 0.1296, 0.0, 0.1262, 0.0, 0.1229, 0.0, 0.1196, 0.0, 0.1163, 0.0, 0.113, 0.0, 0.09635, 0.0, 0.09302, 0.0, 0.0897, 0.0, 0.08638, 0.0, 0.08306, 0.0, 0.07973, 0.0, 0.07641, 0.0, 0.06977, 0.0, 0.06645, 0.0, 0.04983, 0.0, 0.206, 0.0, 0.2392, 0.0, 0.2359, 0.0, 0.2326, 0.0, 0.2292, 0.0, 0.2226, 0.0, 0.2193, 0.0, 0.2159, 0.0, 0.2126, 0.0, 0.2093, 0.0, 0.7542, 0.0, 0.7508, 0.0, 0.7475, 0.0, 0.7575, 0.0, 0.9103, 0.0, 0.9302, 0.0, 0.9136, 0.0, 0.9336, 0.0, 0.9302, 0.0, 0.9103, 0.0, 0.9369, 0.0, 0.9336, 0.0, 0.9103, 0.0, 0.907, 0.0, 0.9037, 0.0, 0.9003, 0.0, 0.897, 0.0, 0.8937, 0.0, 0.887, 0.0, 0.8837, 0.0, 0.8804, 0.0, 0.8771, 0.0, 0.8738, 0.0, 0.9701, 0.0, 0.9635, 0.0, 0.9568, 0.0, 0.9502, 0.0, 0.9468, 0.0, 0.9435, 0.0, 0.9402, 0.0, 0.006645, 0.0, 0.003322, 0.0, 0.0, 0.0, 0.1561, 0.0, 0.5249, 0.0, 0.5216, 0.0, 0.5183, 0.0, 0.515, 0.0, 0.5116, 0.0, 0.5083, 0.0, 0.495, 0.0, 0.4917, 0.0, 0.4884, 0.0, 0.485, 0.0, 0.4817, 0.0, 0.4784, 0.0, 0.4751, 0.0, 0.4718, 0.0, 0.4684, 0.0, 0.4651, 0.0, 0.4618, 0.0, 0.4585, 0.0, 0.4551, 0.0, 0.4518, 0.0, 0.4485, 0.0, 0.4452, 0.0, 0.4419, 0.0, 0.4385, 0.0, 0.4352, 0.0, 0.4319, 0.0, 0.4286, 0.0, 0.4252, 0.0, 0.4219, 0.0, 0.4186, 0.0, 0.4153, 0.0, 0.412, 0.0, 0.4086, 0.0, 0.4053, 0.0, 0.402, 0.0, 0.3987, 0.0, 0.3953, 0.0, 0.01993, 0.0, 0.01661, 0.0, 0.01329, 0.0, 0.009967, 0.0, 0.3887, 0.0, 0.02326, 0.0, 0.01993, 0.0, 0.392, 0.0, 0.8339, 0.0, 0.8306, 0.0, 0.8272, 0.0, 0.8372, 0.0, 0.8206, 0.0, 0.5847, 0.0, 0.8239, 0.0, 0.8372, 0.0, 0.8272, 0.0, 0.7243, 0.0, 0.1063, 0.0, 0.09967, 0.0, 0.09635, 0.0, 0.1096, 0.0, 0.2591, 0.0, 0.289, 0.0, 0.2625, 0.0, 0.3123, 0.0, 0.3256, 0.0, 0.3156, 0.0, 0.8106, 0.0, 0.6013, 0.0, 0.814, 0.0, 0.9801, 0.0, 0.6013, 0.0, 0.8106, 0.0, 0.9767, 0.0, 0.6013, 0.0, 0.9801, 0.0, 0.6146, 0.0, 0.6013, 0.0, 0.9767, 0.0, 0.6113, 0.0, 0.6013, 0.0, 0.6146, 0.0, 0.196, 0.0, 0.2392, 0.0, 0.206, 0.0, 0.1927, 0.0, 0.2392, 0.0, 0.196, 0.0, 0.9967, 0.0, 0.2392, 0.0, 0.1927, 0.0, 1.0, 0.0, 0.2392, 0.0, 0.9967, 0.0, 0.6744, 0.0, 0.6977, 0.0, 0.6944, 0.0, 0.691, 0.0, 0.6877, 0.0, 0.6844, 0.0, 0.6811, 0.0, 0.6777, 0.0, 0.6711, 0.0, 0.6977, 0.0, 0.6744, 0.0, 0.6678, 0.0, 0.6977, 0.0, 0.6711, 0.0, 0.7043, 0.0, 0.6977, 0.0, 0.6678, 0.0, 0.7641, 0.0, 0.7475, 0.0, 0.7674, 0.0, 0.7608, 0.0, 0.7475, 0.0, 0.7641, 0.0, 0.7575, 0.0, 0.7475, 0.0, 0.7608, 0.0, 0.608, 0.0, 0.6047, 0.0, 0.6013, 0.0, 0.6113, 0.0, 0.1495, 0.0, 0.5382, 0.0, 0.5349, 0.0, 0.1528, 0.0, 0.1794, 0.0, 0.2492, 0.0, 0.2458, 0.0, 0.2425, 0.0, 0.2392, 0.0, 1.0, 0.0, 0.99, 0.0, 0.9934, 0.0, 0.9967, 0.0, 0.1927, 0.0, 0.1894, 0.0, 0.1761, 0.0, 0.2492, 0.0, 0.1794, 0.0, 0.1694, 0.0, 0.2492, 0.0, 0.1761, 0.0, 0.1661, 0.0, 0.2492, 0.0, 0.1694, 0.0, 0.1528, 0.0, 0.5316, 0.0, 0.5282, 0.0, 0.1561, 0.0, 0.9269, 0.0, 0.9169, 0.0, 0.9136, 0.0, 0.9302, 0.0, 0.2625, 0.0, 0.289, 0.0, 0.2857, 0.0, 0.2824, 0.0, 0.2791, 0.0, 0.2757, 0.0, 0.2724, 0.0, 0.2691, 0.0, 0.2658, 0.0, 0.5017, 0.0, 0.4983, 0.0, 0.495, 0.0, 0.505, 0.0, 0.06312, 0.0, 0.04983, 0.0, 0.06645, 0.0, 0.05316, 0.0, 0.04983, 0.0, 0.06312, 0.0, 0.1096, 0.0, 0.09635, 0.0, 0.113, 0.0, 0.3821, 0.0, 0.02658, 0.0, 0.02326, 0.0, 0.3854, 0.0, 0.2027, 0.0, 0.1993, 0.0, 0.196, 0.0, 0.206, 0.0, 0.8306, 0.0, 0.8272, 0.0, 0.8272, 0.0, 0.8306, 0.0, 0.5183, 0.0, 0.515, 0.0, 0.515, 0.0, 0.5183, 0.0, 0.5216, 0.0, 0.5183, 0.0, 0.5183, 0.0, 0.5216, 0.0, 0.794, 0.0, 0.7907, 0.0, 0.7907, 0.0, 0.794, 0.0, 0.009967, 0.0, 0.006645, 0.0, 0.006645, 0.0, 0.009967, 0.0, 0.8206, 0.0, 0.814, 0.0, 0.814, 0.0, 0.8206, 0.0, 0.8605, 0.0, 0.8638, 0.0, 0.8638, 0.0, 0.8605, 0.0, 0.8439, 0.0, 0.8505, 0.0, 0.8505, 0.0, 0.8439, 0.0, 0.5482, 0.0, 0.5449, 0.0, 0.5449, 0.0, 0.5482, 0.0, 0.03654, 0.0, 0.03322, 0.0, 0.03322, 0.0, 0.03654, 0.0, 0.02658, 0.0, 0.02326, 0.0, 0.02326, 0.0, 0.02658, 0.0, 0.5748, 0.0, 0.5714, 0.0, 0.5714, 0.0, 0.5748, 0.0, 0.1395, 0.0, 0.1329, 0.0, 0.1329, 0.0, 0.1395, 0.0, 0.9003, 0.0, 0.897, 0.0, 0.897, 0.0, 0.9003, 0.0, 0.6013, 0.0, 0.598, 0.0, 0.598, 0.0, 0.6013, 0.0, 0.06312, 0.0, 0.0598, 0.0, 0.0598, 0.0, 0.06312, 0.0, 0.05316, 0.0, 0.04983, 0.0, 0.04983, 0.0, 0.05316, 0.0, 0.6279, 0.0, 0.6246, 0.0, 0.6246, 0.0, 0.6279, 0.0, 0.9169, 0.0, 0.9136, 0.0, 0.9136, 0.0, 0.9169, 0.0, 0.6545, 0.0, 0.6512, 0.0, 0.6512, 0.0, 0.6545, 0.0, 0.6811, 0.0, 0.6777, 0.0, 0.6777, 0.0, 0.6811, 0.0, 0.0897, 0.0, 0.08638, 0.0, 0.08638, 0.0, 0.0897, 0.0, 0.07973, 0.0, 0.07641, 0.0, 0.07641, 0.0, 0.07973, 0.0, 0.7076, 0.0, 0.7043, 0.0, 0.7043, 0.0, 0.7076, 0.0, 0.9435, 0.0, 0.9402, 0.0, 0.9402, 0.0, 0.9435, 0.0, 0.9568, 0.0, 0.9502, 0.0, 0.9502, 0.0, 0.9568, 0.0, 0.7342, 0.0, 0.7309, 0.0, 0.7309, 0.0, 0.7342, 0.0, 0.1163, 0.0, 0.113, 0.0, 0.113, 0.0, 0.1163, 0.0, 0.1063, 0.0, 0.09967, 0.0, 0.09967, 0.0, 0.1063, 0.0, 0.7608, 0.0, 0.7575, 0.0, 0.7575, 0.0, 0.7608, 0.0, 0.9801, 0.0, 0.9767, 0.0, 0.9767, 0.0, 0.9801, 0.0, 0.7874, 0.0, 0.7841, 0.0, 0.7841, 0.0, 0.7874, 0.0, 0.1429, 0.0, 0.1395, 0.0, 0.1395, 0.0, 0.1429, 0.0, 0.1329, 0.0, 0.1296, 0.0, 0.1296, 0.0, 0.1329, 0.0, 0.8638, 0.0, 0.8671, 0.0, 0.8671, 0.0, 0.8638, 0.0, 0.9934, 0.0, 0.9967, 0.0, 0.9967, 0.0, 0.9934, 0.0, 0.9767, 0.0, 0.9867, 0.0, 0.9867, 0.0, 0.9767, 0.0, 0.01993, 0.0, 0.01661, 0.0, 0.01661, 0.0, 0.01993, 0.0, 0.1694, 0.0, 0.1661, 0.0, 0.1661, 0.0, 0.1694, 0.0, 0.186, 0.0, 0.1794, 0.0, 0.1794, 0.0, 0.186, 0.0, 0.196, 0.0, 0.1927, 0.0, 0.1927, 0.0, 0.196, 0.0, 0.2126, 0.0, 0.2093, 0.0, 0.2093, 0.0, 0.2126, 0.0, 0.8937, 0.0, 0.887, 0.0, 0.887, 0.0, 0.8937, 0.0, 0.2226, 0.0, 0.2193, 0.0, 0.2193, 0.0, 0.2226, 0.0, 0.2392, 0.0, 0.2359, 0.0, 0.2359, 0.0, 0.2392, 0.0, 0.04651, 0.0, 0.03987, 0.0, 0.03987, 0.0, 0.04651, 0.0, 0.2658, 0.0, 0.2625, 0.0, 0.2625, 0.0, 0.2658, 0.0, 0.9269, 0.0, 0.9169, 0.0, 0.9169, 0.0, 0.9269, 0.0, 0.2492, 0.0, 0.2458, 0.0, 0.2458, 0.0, 0.2492, 0.0, 0.5449, 0.0, 0.5415, 0.0, 0.5415, 0.0, 0.5449, 0.0, 0.9468, 0.0, 0.9435, 0.0, 0.9435, 0.0, 0.9468, 0.0, 0.2757, 0.0, 0.2724, 0.0, 0.2724, 0.0, 0.2757, 0.0, 0.003322, 0.0, 0.0, 0.0, 0.0, 0.0, 0.003322, 0.0, 0.09967, 0.0, 0.09635, 0.0, 0.09635, 0.0, 0.09967, 0.0, 0.3023, 0.0, 0.299, 0.0, 0.299, 0.0, 0.3023, 0.0, 0.8538, 0.0, 0.8571, 0.0, 0.8571, 0.0, 0.8538, 0.0, 0.2924, 0.0, 0.289, 0.0, 0.289, 0.0, 0.2924, 0.0, 0.3289, 0.0, 0.3256, 0.0, 0.3256, 0.0, 0.3289, 0.0, 0.0299, 0.0, 0.02658, 0.0, 0.02658, 0.0, 0.0299, 0.0, 0.3189, 0.0, 0.3156, 0.0, 0.3156, 0.0, 0.3189, 0.0, 0.1262, 0.0, 0.1229, 0.0, 0.1229, 0.0, 0.1262, 0.0, 0.3555, 0.0, 0.3522, 0.0, 0.3522, 0.0, 0.3555, 0.0, 0.8837, 0.0, 0.8804, 0.0, 0.8804, 0.0, 0.8837, 0.0, 0.3821, 0.0, 0.3787, 0.0, 0.3787, 0.0, 0.3821, 0.0, 0.05648, 0.0, 0.05316, 0.0, 0.05316, 0.0, 0.05648, 0.0, 0.3455, 0.0, 0.3422, 0.0, 0.3422, 0.0, 0.3455, 0.0, 0.9967, 0.0, 1.0, 0.0, 1.0, 0.0, 0.9967, 0.0, 0.4086, 0.0, 0.4053, 0.0, 0.4053, 0.0, 0.4086, 0.0, 0.9103, 0.0, 0.907, 0.0, 0.907, 0.0, 0.9103, 0.0, 0.1528, 0.0, 0.1495, 0.0, 0.1495, 0.0, 0.1528, 0.0, 0.4352, 0.0, 0.4319, 0.0, 0.4319, 0.0, 0.4352, 0.0, 0.3721, 0.0, 0.3688, 0.0, 0.3688, 0.0, 0.3721, 0.0, 0.1794, 0.0, 0.1761, 0.0, 0.1761, 0.0, 0.1794, 0.0, 0.4618, 0.0, 0.4585, 0.0, 0.4585, 0.0, 0.4618, 0.0, 0.1096, 0.0, 0.1063, 0.0, 0.1063, 0.0, 0.1096, 0.0, 0.206, 0.0, 0.2027, 0.0, 0.2027, 0.0, 0.206, 0.0, 0.2326, 0.0, 0.2292, 0.0, 0.2292, 0.0, 0.2326, 0.0, 0.4884, 0.0, 0.485, 0.0, 0.485, 0.0, 0.4884, 0.0, 0.0, 0.0, 0.1561, 0.0, 0.1561, 0.0, 0.0, 0.0, 0.3987, 0.0, 0.3953, 0.0, 0.3953, 0.0, 0.3987, 0.0, 0.412, 0.0, 0.4086, 0.0, 0.4086, 0.0, 0.412, 0.0, 0.515, 0.0, 0.5116, 0.0, 0.5116, 0.0, 0.515, 0.0, 0.1628, 0.0, 0.1595, 0.0, 0.1595, 0.0, 0.1628, 0.0, 0.4252, 0.0, 0.4219, 0.0, 0.4219, 0.0, 0.4252, 0.0, 0.5415, 0.0, 0.5382, 0.0, 0.5382, 0.0, 0.5415, 0.0, 0.1595, 0.0, 0.1694, 0.0, 0.1694, 0.0, 0.1595, 0.0, 0.2591, 0.0, 0.2558, 0.0, 0.2558, 0.0, 0.2591, 0.0, 0.5681, 0.0, 0.5581, 0.0, 0.5581, 0.0, 0.5681, 0.0, 0.2159, 0.0, 0.2126, 0.0, 0.2126, 0.0, 0.2159, 0.0, 0.4518, 0.0, 0.4485, 0.0, 0.4485, 0.0, 0.4518, 0.0, 0.2857, 0.0, 0.2824, 0.0, 0.2824, 0.0, 0.2857, 0.0, 0.5947, 0.0, 0.5914, 0.0, 0.5914, 0.0, 0.5947, 0.0, 0.2425, 0.0, 0.2392, 0.0, 0.2392, 0.0, 0.2425, 0.0, 0.4784, 0.0, 0.4751, 0.0, 0.4751, 0.0, 0.4784, 0.0, 0.3123, 0.0, 0.309, 0.0, 0.309, 0.0, 0.3123, 0.0, 0.6213, 0.0, 0.6179, 0.0, 0.6179, 0.0, 0.6213, 0.0, 0.2691, 0.0, 0.2658, 0.0, 0.2658, 0.0, 0.2691, 0.0, 0.03987, 0.0, 0.03654, 0.0, 0.03654, 0.0, 0.03987, 0.0, 0.3389, 0.0, 0.3355, 0.0, 0.3355, 0.0, 0.3389, 0.0, 0.6478, 0.0, 0.6445, 0.0, 0.6445, 0.0, 0.6478, 0.0, 0.2957, 0.0, 0.2924, 0.0, 0.2924, 0.0, 0.2957, 0.0, 0.505, 0.0, 0.5017, 0.0, 0.5017, 0.0, 0.505, 0.0, 0.3654, 0.0, 0.3621, 0.0, 0.3621, 0.0, 0.3654, 0.0, 0.6744, 0.0, 0.6711, 0.0, 0.6711, 0.0, 0.6744, 0.0, 0.3223, 0.0, 0.3189, 0.0, 0.3189, 0.0, 0.3223, 0.0, 0.09635, 0.0, 0.09302, 0.0, 0.09302, 0.0, 0.09635, 0.0, 0.3488, 0.0, 0.3455, 0.0, 0.3455, 0.0, 0.3488, 0.0, 0.392, 0.0, 0.3887, 0.0, 0.3887, 0.0, 0.392, 0.0, 0.7276, 0.0, 0.7243, 0.0, 0.7243, 0.0, 0.7276, 0.0, 0.3754, 0.0, 0.3721, 0.0, 0.3721, 0.0, 0.3754, 0.0, 0.5316, 0.0, 0.5282, 0.0, 0.5282, 0.0, 0.5316, 0.0, 0.4186, 0.0, 0.4153, 0.0, 0.4153, 0.0, 0.4186, 0.0, 0.7542, 0.0, 0.7508, 0.0, 0.7508, 0.0, 0.7542, 0.0, 0.5581, 0.0, 0.5548, 0.0, 0.5548, 0.0, 0.5581, 0.0, 0.4452, 0.0, 0.4419, 0.0, 0.4419, 0.0, 0.4452, 0.0, 0.7807, 0.0, 0.7774, 0.0, 0.7774, 0.0, 0.7807, 0.0, 0.5847, 0.0, 0.5814, 0.0, 0.5814, 0.0, 0.5847, 0.0, 0.4718, 0.0, 0.4684, 0.0, 0.4684, 0.0, 0.4718, 0.0, 0.402, 0.0, 0.3987, 0.0, 0.3987, 0.0, 0.402, 0.0, 0.6113, 0.0, 0.608, 0.0, 0.608, 0.0, 0.6113, 0.0, 0.4983, 0.0, 0.495, 0.0, 0.495, 0.0, 0.4983, 0.0, 0.8339, 0.0, 0.8306, 0.0, 0.8306, 0.0, 0.8339, 0.0, 0.4286, 0.0, 0.4252, 0.0, 0.4252, 0.0, 0.4286, 0.0, 0.6412, 0.0, 0.6346, 0.0, 0.6346, 0.0, 0.6412, 0.0, 0.7243, 0.0, 0.8372, 0.0, 0.8372, 0.0, 0.7243, 0.0, 0.4551, 0.0, 0.4518, 0.0, 0.4518, 0.0, 0.4551, 0.0, 0.6645, 0.0, 0.6611, 0.0, 0.6611, 0.0, 0.6645, 0.0, 0.8571, 0.0, 0.8605, 0.0, 0.8605, 0.0, 0.8571, 0.0, 0.4817, 0.0, 0.4784, 0.0, 0.4784, 0.0, 0.4817, 0.0, 0.691, 0.0, 0.6877, 0.0, 0.6877, 0.0, 0.691, 0.0, 0.5249, 0.0, 0.5216, 0.0, 0.5216, 0.0, 0.5249, 0.0, 0.01329, 0.0, 0.009967, 0.0, 0.009967, 0.0, 0.01329, 0.0, 0.7442, 0.0, 0.7409, 0.0, 0.7409, 0.0, 0.7442, 0.0, 0.887, 0.0, 0.8837, 0.0, 0.8837, 0.0, 0.887, 0.0, 0.5083, 0.0, 0.505, 0.0, 0.505, 0.0, 0.5083, 0.0, 0.7708, 0.0, 0.7674, 0.0, 0.7674, 0.0, 0.7708, 0.0, 0.5515, 0.0, 0.5482, 0.0, 0.5482, 0.0, 0.5515, 0.0, 0.9136, 0.0, 0.9103, 0.0, 0.9103, 0.0, 0.9136, 0.0, 0.8007, 0.0, 0.794, 0.0, 0.794, 0.0, 0.8007, 0.0, 0.5781, 0.0, 0.5748, 0.0, 0.5748, 0.0, 0.5781, 0.0, 0.06645, 0.0, 0.06312, 0.0, 0.06312, 0.0, 0.06645, 0.0, 0.5349, 0.0, 0.5316, 0.0, 0.5316, 0.0, 0.5349, 0.0, 0.4385, 0.0, 0.4352, 0.0, 0.4352, 0.0, 0.4385, 0.0, 0.588, 0.0, 0.5847, 0.0, 0.5847, 0.0, 0.588, 0.0, 0.6047, 0.0, 0.6013, 0.0, 0.6013, 0.0, 0.6047, 0.0, 0.6146, 0.0, 0.6113, 0.0, 0.6113, 0.0, 0.6146, 0.0, 0.9402, 0.0, 0.9369, 0.0, 0.9369, 0.0, 0.9402, 0.0, 0.6678, 0.0, 0.6645, 0.0, 0.6645, 0.0, 0.6678, 0.0, 0.09302, 0.0, 0.0897, 0.0, 0.0897, 0.0, 0.09302, 0.0, 0.6944, 0.0, 0.691, 0.0, 0.691, 0.0, 0.6944, 0.0, 0.6312, 0.0, 0.6279, 0.0, 0.6279, 0.0, 0.6312, 0.0, 0.99, 0.0, 0.9934, 0.0, 0.9934, 0.0, 0.99, 0.0, 0.7209, 0.0, 0.7176, 0.0, 0.7176, 0.0, 0.7209, 0.0, 0.6578, 0.0, 0.6545, 0.0, 0.6545, 0.0, 0.6578, 0.0, 0.1462, 0.0, 0.1429, 0.0, 0.1429, 0.0, 0.1462, 0.0, 0.7475, 0.0, 0.7442, 0.0, 0.7442, 0.0, 0.7475, 0.0, 0.6844, 0.0, 0.6811, 0.0, 0.6811, 0.0, 0.6844, 0.0, 1.0, 0.0, 0.99, 0.0, 0.99, 0.0, 1.0, 0.0, 0.7143, 0.0, 0.711, 0.0, 0.711, 0.0, 0.7143, 0.0, 0.711, 0.0, 0.7076, 0.0, 0.7076, 0.0, 0.711, 0.0, 0.1229, 0.0, 0.1196, 0.0, 0.1196, 0.0, 0.1229, 0.0, 0.1993, 0.0, 0.196, 0.0, 0.196, 0.0, 0.1993, 0.0, 0.7375, 0.0, 0.7342, 0.0, 0.7342, 0.0, 0.7375, 0.0, 0.8272, 0.0, 0.8239, 0.0, 0.8239, 0.0, 0.8272, 0.0, 0.7641, 0.0, 0.7608, 0.0, 0.7608, 0.0, 0.7641, 0.0, 0.8505, 0.0, 0.8538, 0.0, 0.8538, 0.0, 0.8505, 0.0, 0.7907, 0.0, 0.7874, 0.0, 0.7874, 0.0, 0.7907, 0.0, 0.006645, 0.0, 0.003322, 0.0, 0.003322, 0.0, 0.006645, 0.0, 0.2525, 0.0, 0.2492, 0.0, 0.2492, 0.0, 0.2525, 0.0, 0.8804, 0.0, 0.8771, 0.0, 0.8771, 0.0, 0.8804, 0.0, 0.2791, 0.0, 0.2757, 0.0, 0.2757, 0.0, 0.2791, 0.0, 0.03322, 0.0, 0.0299, 0.0, 0.0299, 0.0, 0.03322, 0.0, 0.7176, 0.0, 0.7143, 0.0, 0.7143, 0.0, 0.7176, 0.0, 0.3056, 0.0, 0.3023, 0.0, 0.3023, 0.0, 0.3056, 0.0, 0.907, 0.0, 0.9037, 0.0, 0.9037, 0.0, 0.907, 0.0, 0.8405, 0.0, 0.8439, 0.0, 0.8439, 0.0, 0.8405, 0.0, 0.3322, 0.0, 0.3289, 0.0, 0.3289, 0.0, 0.3322, 0.0, 0.0598, 0.0, 0.05648, 0.0, 0.05648, 0.0, 0.0598, 0.0, 0.02326, 0.0, 0.01993, 0.0, 0.01993, 0.0, 0.02326, 0.0, 0.3588, 0.0, 0.3555, 0.0, 0.3555, 0.0, 0.3588, 0.0, 0.9336, 0.0, 0.9302, 0.0, 0.9302, 0.0, 0.9336, 0.0, 0.8771, 0.0, 0.8738, 0.0, 0.8738, 0.0, 0.8771, 0.0, 0.3854, 0.0, 0.3821, 0.0, 0.3821, 0.0, 0.3854, 0.0, 0.08638, 0.0, 0.08306, 0.0, 0.08306, 0.0, 0.08638, 0.0, 0.04983, 0.0, 0.04651, 0.0, 0.04651, 0.0, 0.04983, 0.0, 0.5714, 0.0, 0.5681, 0.0, 0.5681, 0.0, 0.5714, 0.0, 0.3355, 0.0, 0.3322, 0.0, 0.3322, 0.0, 0.3355, 0.0, 0.5282, 0.0, 0.5249, 0.0, 0.5249, 0.0, 0.5282, 0.0, 0.598, 0.0, 0.5947, 0.0, 0.5947, 0.0, 0.598, 0.0, 0.9635, 0.0, 0.9568, 0.0, 0.9568, 0.0, 0.9635, 0.0, 0.07641, 0.0, 0.06977, 0.0, 0.06977, 0.0, 0.07641, 0.0, 0.6246, 0.0, 0.6213, 0.0, 0.6213, 0.0, 0.6246, 0.0, 0.113, 0.0, 0.1096, 0.0, 0.1096, 0.0, 0.113, 0.0, 0.9302, 0.0, 0.9269, 0.0, 0.9269, 0.0, 0.9302, 0.0, 0.6512, 0.0, 0.6478, 0.0, 0.6478, 0.0, 0.6512, 0.0, 0.9867, 0.0, 0.9834, 0.0, 0.9834, 0.0, 0.9867, 0.0, 0.4651, 0.0, 0.4618, 0.0, 0.4618, 0.0, 0.4651, 0.0, 0.9701, 0.0, 0.9635, 0.0, 0.9635, 0.0, 0.9701, 0.0, 0.8738, 0.0, 0.9701, 0.0, 0.9701, 0.0, 0.8738, 0.0, 0.6777, 0.0, 0.6744, 0.0, 0.6744, 0.0, 0.6777, 0.0, 0.1296, 0.0, 0.1262, 0.0, 0.1262, 0.0, 0.1296, 0.0, 0.1661, 0.0, 0.1628, 0.0, 0.1628, 0.0, 0.1661, 0.0, 0.9834, 0.0, 0.9801, 0.0, 0.9801, 0.0, 0.9834, 0.0, 0.7043, 0.0, 0.6977, 0.0, 0.6977, 0.0, 0.7043, 0.0, 0.1927, 0.0, 0.1894, 0.0, 0.1894, 0.0, 0.1927, 0.0, 0.1561, 0.0, 0.1528, 0.0, 0.1528, 0.0, 0.1561, 0.0, 0.7741, 0.0, 0.7708, 0.0, 0.7708, 0.0, 0.7741, 0.0, 0.08306, 0.0, 0.07973, 0.0, 0.07973, 0.0, 0.08306, 0.0, 0.8239, 0.0, 0.8206, 0.0, 0.8206, 0.0, 0.8239, 0.0, 0.7309, 0.0, 0.7276, 0.0, 0.7276, 0.0, 0.7309, 0.0, 0.2193, 0.0, 0.2159, 0.0, 0.2159, 0.0, 0.2193, 0.0, 0.7575, 0.0, 0.7542, 0.0, 0.7542, 0.0, 0.7575, 0.0, 0.9369, 0.0, 0.9336, 0.0, 0.9336, 0.0, 0.9369, 0.0, 0.2093, 0.0, 0.206, 0.0, 0.206, 0.0, 0.2093, 0.0, 0.7841, 0.0, 0.7807, 0.0, 0.7807, 0.0, 0.7841, 0.0, 0.2458, 0.0, 0.2425, 0.0, 0.2425, 0.0, 0.2458, 0.0, 0.8106, 0.0, 0.804, 0.0, 0.804, 0.0, 0.8106, 0.0, 0.2724, 0.0, 0.2691, 0.0, 0.2691, 0.0, 0.2724, 0.0, 0.8372, 0.0, 0.8339, 0.0, 0.8339, 0.0, 0.8372, 0.0, 0.299, 0.0, 0.2957, 0.0, 0.2957, 0.0, 0.299, 0.0, 0.2625, 0.0, 0.2591, 0.0, 0.2591, 0.0, 0.2625, 0.0, 0.01661, 0.0, 0.01329, 0.0, 0.01329, 0.0, 0.01661, 0.0, 0.3256, 0.0, 0.3223, 0.0, 0.3223, 0.0, 0.3256, 0.0, 0.289, 0.0, 0.2857, 0.0, 0.2857, 0.0, 0.289, 0.0, 0.8671, 0.0, 0.8405, 0.0, 0.8405, 0.0, 0.8671, 0.0, 0.3522, 0.0, 0.3488, 0.0, 0.3488, 0.0, 0.3522, 0.0, 0.3156, 0.0, 0.3123, 0.0, 0.3123, 0.0, 0.3156, 0.0, 0.3953, 0.0, 0.392, 0.0, 0.392, 0.0, 0.3953, 0.0, 0.804, 0.0, 0.8007, 0.0, 0.8007, 0.0, 0.804, 0.0, 0.897, 0.0, 0.8937, 0.0, 0.8937, 0.0, 0.897, 0.0, 0.3787, 0.0, 0.3754, 0.0, 0.3754, 0.0, 0.3787, 0.0, 0.3422, 0.0, 0.3389, 0.0, 0.3389, 0.0, 0.3422, 0.0, 0.06977, 0.0, 0.06645, 0.0, 0.06645, 0.0, 0.06977, 0.0, 0.4053, 0.0, 0.402, 0.0, 0.402, 0.0, 0.4053, 0.0, 0.3688, 0.0, 0.3654, 0.0, 0.3654, 0.0, 0.3688, 0.0, 0.9502, 0.0, 0.9468, 0.0, 0.9468, 0.0, 0.9502, 0.0, 0.4319, 0.0, 0.4286, 0.0, 0.4286, 0.0, 0.4319, 0.0, 0.4585, 0.0, 0.4551, 0.0, 0.4551, 0.0, 0.4585, 0.0, 0.485, 0.0, 0.4817, 0.0, 0.4817, 0.0, 0.485, 0.0, 0.4219, 0.0, 0.4186, 0.0, 0.4186, 0.0, 0.4219, 0.0, 0.1495, 0.0, 0.1462, 0.0, 0.1462, 0.0, 0.1495, 0.0, 0.2359, 0.0, 0.2326, 0.0, 0.2326, 0.0, 0.2359, 0.0, 0.4917, 0.0, 0.4884, 0.0, 0.4884, 0.0, 0.4917, 0.0, 0.1761, 0.0, 0.1728, 0.0, 0.1728, 0.0, 0.1761, 0.0, 0.5116, 0.0, 0.5083, 0.0, 0.5083, 0.0, 0.5116, 0.0, 0.4485, 0.0, 0.4452, 0.0, 0.4452, 0.0, 0.4485, 0.0, 0.1728, 0.0, 0.186, 0.0, 0.186, 0.0, 0.1728, 0.0, 0.5382, 0.0, 0.5349, 0.0, 0.5349, 0.0, 0.5382, 0.0, 0.4751, 0.0, 0.4718, 0.0, 0.4718, 0.0, 0.4751, 0.0, 0.2027, 0.0, 0.1993, 0.0, 0.1993, 0.0, 0.2027, 0.0, 0.5914, 0.0, 0.588, 0.0, 0.588, 0.0, 0.5914, 0.0, 0.5017, 0.0, 0.4983, 0.0, 0.4983, 0.0, 0.5017, 0.0, 0.814, 0.0, 0.8106, 0.0, 0.8106, 0.0, 0.814, 0.0, 0.6179, 0.0, 0.6146, 0.0, 0.6146, 0.0, 0.6179, 0.0, 0.2292, 0.0, 0.2226, 0.0, 0.2226, 0.0, 0.2292, 0.0, 0.6445, 0.0, 0.6412, 0.0, 0.6412, 0.0, 0.6445, 0.0, 0.1196, 0.0, 0.1163, 0.0, 0.1163, 0.0, 0.1196, 0.0, 0.6711, 0.0, 0.6678, 0.0, 0.6678, 0.0, 0.6711, 0.0, 0.5548, 0.0, 0.5515, 0.0, 0.5515, 0.0, 0.5548, 0.0, 0.2558, 0.0, 0.2525, 0.0, 0.2525, 0.0, 0.2558, 0.0, 0.6977, 0.0, 0.6944, 0.0, 0.6944, 0.0, 0.6977, 0.0, 0.5814, 0.0, 0.5781, 0.0, 0.5781, 0.0, 0.5814, 0.0, 0.2824, 0.0, 0.2791, 0.0, 0.2791, 0.0, 0.2824, 0.0, 0.608, 0.0, 0.6047, 0.0, 0.6047, 0.0, 0.608, 0.0, 0.309, 0.0, 0.3056, 0.0, 0.3056, 0.0, 0.309, 0.0, 0.1894, 0.0, 0.7209, 0.0, 0.7209, 0.0, 0.1894, 0.0, 0.6346, 0.0, 0.6312, 0.0, 0.6312, 0.0, 0.6346, 0.0, 0.3621, 0.0, 0.3588, 0.0, 0.3588, 0.0, 0.3621, 0.0, 0.7508, 0.0, 0.7475, 0.0, 0.7475, 0.0, 0.7508, 0.0, 0.9037, 0.0, 0.9003, 0.0, 0.9003, 0.0, 0.9037, 0.0, 0.3887, 0.0, 0.3854, 0.0, 0.3854, 0.0, 0.3887, 0.0, 0.6611, 0.0, 0.6578, 0.0, 0.6578, 0.0, 0.6611, 0.0, 0.4153, 0.0, 0.412, 0.0, 0.412, 0.0, 0.4153, 0.0, 0.6877, 0.0, 0.6844, 0.0, 0.6844, 0.0, 0.6877, 0.0, 0.4419, 0.0, 0.4385, 0.0, 0.4385, 0.0, 0.4419, 0.0, 0.7409, 0.0, 0.7375, 0.0, 0.7375, 0.0, 0.7409, 0.0, 0.4684, 0.0, 0.4651, 0.0, 0.4651, 0.0, 0.4684, 0.0, 0.7774, 0.0, 0.7741, 0.0, 0.7741, 0.0, 0.7774, 0.0, 0.7674, 0.0, 0.7641, 0.0, 0.7641, 0.0, 0.7674, 0.0, 0.495, 0.0, 0.4917, 0.0, 0.4917, 0.0, 0.495, 0.0, 0.0, 0.0, 0.0, 0.0, 0.0, 0.0, 0.0, 0.0, 0.0, 0.0, 0.0, 0.0, 0.0, 0.0, 0.0, 0.0, 0.0, 0.0, 0.0, 0.0, 0.0, 0.0, 0.0, 0.0, 0.0, 0.0, 0.0, 0.0, 0.0, 0.0, 0.0, 0.0, 0.0, 0.0, 0.0, 0.0, 0.0, 0.0, 0.0, 0.0, 0.0, 0.0, 0.0, 0.0, 0.0, 0.0, 0.0, 0.0, 0.0, 0.0, 0.0, 0.0, 0.0, 0.0, 0.0, 0.0, 0.0, 0.0, 0.0, 0.0, 0.0, 0.0, 0.0, 0.0, 0.0, 0.0, 0.0, 0.0, 0.0, 0.0, 0.0, 0.0, 0.0, 0.0, 0.0, 0.0, 0.0, 0.0, 0.0, 0.0, 0.0, 0.0, 0.0, 0.0, 0.0, 0.0, 0.0, 0.0, 0.0, 0.0, 0.0, 0.0, 0.0, 0.0, 0.0, 0.0, 0.0, 0.0, 0.0, 0.0, 0.0, 0.0, 0.0, 0.0, 0.0, 0.0, 0.0, 0.0, 0.0, 0.0, 0.598, 0.0, 0.6013, 0.0, 0.6047, 0.0, 0.6811, 0.0, 0.6844, 0.0, 0.6877, 0.0, 0.0, 0.0, 0.0, 0.0, 0.0, 0.0, 0.0, 0.0, 0.0, 0.0, 0.0, 0.0, 0.0, 0.0, 0.0, 0.0, 0.0, 0.0, 0.0, 0.0, 0.0, 0.0, 0.0, 0.0, 0.0, 0.0, 0.2027, 0.0, 0.206, 0.0, 0.0, 0.0, 0.0, 0.0, 0.0, 0.0, 0.0, 0.0, 0.0, 0.0, 0.0, 0.0, 0.0, 0.0, 0.0, 0.0, 0.0, 0.0, 0.0, 0.0, 0.0, 0.0, 0.0, 0.0, 0.0, 0.0, 0.0, 0.0, 0.0, 0.0, 0.0, 0.0, 0.0, 0.0, 0.0, 0.0, 0.0, 0.0, 0.0, 0.0, 0.0, 0.0, 0.0, 0.0, 0.0, 0.0, 0.0, 0.0, 0.0, 0.0, 0.0, 0.0, 0.0, 0.0, 0.0, 0.0, 0.0, 0.0, 0.0, 0.0, 0.0, 0.0, 0.0, 0.0, 0.0, 0.0, 0.0, 0.0, 0.0, 0.0, 0.0, 0.0, 0.0, 0.0, 0.0, 0.0, 0.0, 0.0, 0.0, 0.0, 0.0, 0.0, 0.0, 0.0, 0.0, 0.0, 0.0, 0.0, 0.0, 0.0, 0.0, 0.0, 0.0, 0.0, 0.0, 0.0, 0.0, 0.0, 0.0, 0.0, 0.0, 0.0, 0.0, 0.0, 0.0, 0.0, 0.0, 0.0, 0.0, 0.0, 0.0, 0.0, 0.0, 0.0, 0.0, 0.0, 0.0, 0.0, 0.0, 0.0, 0.0, 0.0, 0.0, 0.0, 0.0, 0.0, 0.0, 0.0, 0.0, 0.0, 0.0, 0.0, 0.0, 0.0, 0.0, 0.0, 0.0, 0.0, 0.0, 0.0, 0.0, 0.0, 0.0, 0.0, 0.0, 0.0, 0.0, 0.0, 0.0, 0.0, 0.0, 0.0, 0.0, 0.0, 0.0, 0.0, 0.0, 0.0, 0.0, 0.0, 0.0, 0.0, 0.0, 0.0, 0.0, 0.0, 0.0, 0.0, 0.0, 0.0, 0.0, 0.0, 0.0, 0.0, 0.0, 0.0, 0.0, 0.0, 0.0, 0.0, 0.0, 0.0, 0.0, 0.0, 0.0, 0.0, 0.0, 0.0, 0.0, 0.0, 0.0, 0.0, 0.0, 0.0, 0.0, 0.0, 0.0, 0.0, 0.0, 0.0, 0.0, 0.0, 0.0, 0.0, 0.0, 0.0, 0.0, 0.0, 0.0, 0.0, 0.0, 0.0, 0.0, 0.0, 0.0, 0.0, 0.0, 0.0, 0.0, 0.0, 0.0, 0.0, 0.0, 0.0, 0.0, 0.0, 0.0, 0.0, 0.0, 0.0, 0.0, 0.0, 0.0, 0.0, 0.0, 0.0, 0.0, 0.0, 0.0, 0.0, 0.0, 0.0, 0.0, 0.0, 0.0, 0.0, 0.0, 0.0, 0.8339, 0.0, 0.8372, 0.0, 0.7243, 0.0, 0.7276, 0.0, 0.7309, 0.0, 0.7342, 0.0, 0.7375, 0.0, 0.7409, 0.0, 0.7442, 0.0, 0.7475, 0.0, 0.7674, 0.0, 0.7708, 0.0, 0.7741, 0.0, 0.7774, 0.0, 0.7807, 0.0, 0.7841, 0.0, 0.7874, 0.0, 0.7907, 0.0, 0.794, 0.0, 0.8007, 0.0, 0.804, 0.0, 0.8106, 0.0, 0.9801, 0.0, 0.9834, 0.0, 0.9867, 0.0, 0.9767, 0.0, 0.6146, 0.0, 0.6179, 0.0, 0.6213, 0.0, 0.6246, 0.0, 0.6279, 0.0, 0.6312, 0.0, 0.6346, 0.0, 0.6412, 0.0, 0.6445, 0.0, 0.6478, 0.0, 0.6512, 0.0, 0.6545, 0.0, 0.6578, 0.0, 0.6611, 0.0, 0.6645, 0.0, 0.6678, 0.0, 0.7043, 0.0, 0.7076, 0.0, 0.711, 0.0, 0.7143, 0.0, 0.7176, 0.0, 0.7209, 0.0, 0.1894, 0.0, 0.1794, 0.0, 0.186, 0.0, 0.1728, 0.0, 0.1761, 0.0, 0.1694, 0.0, 0.1595, 0.0, 0.1628, 0.0, 0.1661, 0.0, 0.2492, 0.0, 0.2525, 0.0, 0.2558, 0.0, 0.2591, 0.0, 0.289, 0.0, 0.2924, 0.0, 0.2957, 0.0, 0.299, 0.0, 0.3023, 0.0, 0.3056, 0.0, 0.309, 0.0, 0.3123, 0.0, 0.3256, 0.0, 0.3289, 0.0, 0.3322, 0.0, 0.3355, 0.0, 0.3389, 0.0, 0.3422, 0.0, 0.3455, 0.0, 0.3488, 0.0, 0.3522, 0.0, 0.3555, 0.0, 0.3588, 0.0, 0.3621, 0.0, 0.3654, 0.0, 0.3688, 0.0, 0.3721, 0.0, 0.3754, 0.0, 0.3787, 0.0, 0.0299, 0.0, 0.03322, 0.0, 0.03654, 0.0, 0.03987, 0.0, 0.04651, 0.0, 0.04983, 0.0, 0.06645, 0.0, 0.06977, 0.0, 0.07641, 0.0, 0.07973, 0.0, 0.08306, 0.0, 0.08638, 0.0, 0.0897, 0.0, 0.09302, 0.0, 0.09635, 0.0, 0.113, 0.0, 0.1163, 0.0, 0.1196, 0.0, 0.1229, 0.0, 0.1262, 0.0, 0.1296, 0.0, 0.1329, 0.0, 0.1395, 0.0, 0.1429, 0.0, 0.1462, 0.0, 0.5415, 0.0, 0.5449, 0.0, 0.5482, 0.0, 0.5515, 0.0, 0.5548, 0.0, 0.5581, 0.0, 0.5681, 0.0, 0.5714, 0.0, 0.5748, 0.0, 0.5781, 0.0, 0.5814, 0.0, 0.5847, 0.0, 0.8239, 0.0, 0.8272, 0.0, 0.8306, 0.0, 0.0, 0.0, 0.0, 0.0, 0.0, 0.0, 0.0, 0.0, 0.0, 0.0, 0.0, 0.0, 0.0, 0.0, 0.0, 0.0, 0.0, 0.0, 0.0, 0.0, 0.0, 0.0, 0.0, 0.0, 0.0, 0.0, 0.0, 0.0, 0.0, 0.0, 0.0, 0.0, 0.0, 0.0, 0.0, 0.0, 0.0, 0.0, 0.0, 0.0, 0.0, 0.0, 0.0, 0.0, 0.0, 0.0, 0.0, 0.0, 0.0, 0.0, 0.0, 0.0, 0.0, 0.0, 0.0, 0.0, 0.0, 0.0, 0.0, 0.0, 0.0, 0.0, 0.0, 0.0, 0.0, 0.0, 0.0, 0.0, 0.0, 0.0, 0.0, 0.0, 0.0, 0.0, 0.0, 0.0, 0.0, 0.0, 0.0, 0.0, 0.0, 0.0, 0.0, 0.0])
me_curve.materials.append(mat_svgmat)
me_curve.auto_texspace = False
me_curve.update()
me_curve_001 = bpy.data.meshes.new('Curve.001')
me_curve_001.from_pydata([(0.0, 0.2413, 0.0), (0.03754, 0.2413, 0.0), (0.03754, 0.2401, 0.0), (0.3912, 0.2401, 0.0), (0.3912, 0.2413, 0.0), (0.4329, 0.2413, 0.0), (0.4329, 0.2128, 0.0), (0.431, 0.2128, 0.0), (0.431, 0.1112, 0.0), (0.4315, 0.1112, 0.0), (0.4315, 0.003104, 0.0), (0.4194, 0.003104, 0.0), (0.4194, 0.003386, 0.0), (0.3279, 0.003386, 0.0), (0.3279, 0.0, 0.0), (0.3161, 0.0, 0.0), (0.3161, 0.003386, 0.0), (0.2557, 0.003386, 0.0), (0.2557, 0.0008465, 0.0), (0.2038, 0.0008465, 0.0), (0.2038, 0.001129, 0.0), (0.1911, 0.001129, 0.0), (0.1911, 0.0008465, 0.0), (0.1552, 0.0008465, 0.0), (0.1552, 0.001129, 0.0), (0.1425, 0.001129, 0.0), (0.1425, 0.0008465, 0.0), (0.116, 0.0008465, 0.0), (0.116, 0.001129, 0.0), (0.09172, 0.001129, 0.0), (0.09172, 0.0008465, 0.0), (0.08354, 0.0008465, 0.0), (0.08354, 0.001129, 0.0), (0.05983, 0.001129, 0.0), (0.05983, 0.0008465, 0.0), (0.0, 0.0008465, 0.0), (0.0, 0.1123, 0.0), (0.0005645, 0.1123, 0.0), (0.0005645, 0.2043, 0.0), (0.0, 0.2043, 0.0), (0.1552, 0.0008465, 0.1), (0.1552, 0.001129, 0.1), (0.0, 0.2413, 0.1), (0.03754, 0.2413, 0.1), (0.03754, 0.2401, 0.1), (0.3912, 0.2401, 0.1), (0.3912, 0.2413, 0.1), (0.431, 0.2128, 0.1), (0.431, 0.1112, 0.1), (0.4315, 0.1112, 0.1), (0.4315, 0.003104, 0.1), (0.4194, 0.003386, 0.1), (0.2557, 0.003386, 0.1), (0.2557, 0.0008465, 0.1), (0.09172, 0.001129, 0.1), (0.09172, 0.0008465, 0.1), (0.2038, 0.0008465, 0.1), (0.2038, 0.001129, 0.1), (0.0005645, 0.1123, 0.1), (0.0005645, 0.2043, 0.1), (0.4329, 0.2413, 0.1), (0.1911, 0.001129, 0.1), (0.0, 0.2043, 0.1), (0.4329, 0.2128, 0.1), (0.1911, 0.0008465, 0.1), (0.0, 0.0008465, 0.1), (0.0, 0.1123, 0.1), (0.05983, 0.0008465, 0.1), (0.1425, 0.001129, 0.1), (0.4194, 0.003104, 0.1), (0.08354, 0.0008465, 0.1), (0.05983, 0.001129, 0.1), (0.08354, 0.001129, 0.1)], [], [(15, 14, 13, 16), (16, 12, 17), (13, 12, 16), (34, 33, 71, 67), (27, 26, 25, 28), (28, 25, 29), (44, 43, 42, 62, 59, 58, 66, 65, 67, 71, 72, 70, 55, 54, 68, 41, 40, 64, 61, 57, 56, 53, 52, 51, 69, 50, 49, 48, 47, 63, 60, 46, 45), (0, 39, 62, 42), (17, 12, 51, 52), (37, 36, 66, 58), (35, 34, 67, 65), (18, 17, 52, 53), (32, 31, 70, 72), (7, 6, 63, 47), (24, 23, 40, 41), (25, 24, 41, 68), (30, 29, 54, 55), (1, 0, 42, 43), (20, 19, 56, 57), (33, 32, 72, 71), (2, 1, 43, 44), (29, 25, 68, 54), (38, 37, 58, 59), (3, 2, 44, 45), (5, 4, 46, 60), (4, 3, 45, 46), (21, 20, 57, 61), (8, 7, 47, 48), (11, 10, 50, 69), (39, 38, 59, 62), (9, 8, 48, 49), (6, 5, 60, 63), (10, 9, 49, 50), (19, 18, 53, 56), (22, 21, 61, 64), (12, 11, 69, 51), (36, 35, 65, 66), (31, 30, 55, 70), (23, 22, 64, 40)])
_uv = me_curve_001.uv_layers.new(name='UVMap')
_uv.uv.foreach_set('vector', [0.383, 0.0, 0.3617, 0.0, 0.3404, 0.0, 0.4043, 0.0, 0.4043, 0.0, 0.3191, 0.0, 0.4255, 0.0, 0.3404, 0.0, 0.3191, 0.0, 0.4043, 0.0, 0.0, 0.0, 0.0, 0.0, 0.0, 0.0, 0.0, 0.0, 0.6809, 0.0, 0.6383, 0.0, 0.617, 0.0, 0.7021, 0.0, 0.7021, 0.0, 0.617, 0.0, 0.7234, 0.0, 0.04255, 0.0, 0.02128, 0.0, 0.0, 0.0, 0.9574, 0.0, 0.9362, 0.0, 0.9149, 0.0, 0.8936, 0.0, 0.8511, 0.0, 0.8298, 0.0, 0.8085, 0.0, 0.7872, 0.0, 0.766, 0.0, 0.7447, 0.0, 0.7234, 0.0, 0.617, 0.0, 0.5957, 0.0, 0.5745, 0.0, 0.5532, 0.0, 0.5319, 0.0, 0.5106, 0.0, 0.4894, 0.0, 0.4468, 0.0, 0.4255, 0.0, 0.3191, 0.0, 0.2979, 0.0, 0.2553, 0.0, 0.234, 0.0, 0.2128, 0.0, 0.1915, 0.0, 0.1702, 0.0, 0.1064, 0.0, 0.08511, 0.0, 0.06383, 0.0, 0.0, 0.0, 0.0, 0.0, 0.0, 0.0, 0.0, 0.0, 0.4255, 0.0, 0.3191, 0.0, 0.3191, 0.0, 0.4255, 0.0, 0.0, 0.0, 0.0, 0.0, 0.0, 0.0, 0.0, 0.0, 0.0, 0.0, 0.0, 0.0, 0.0, 0.0, 0.0, 0.0, 0.0, 0.0, 0.0, 0.0, 0.0, 0.0, 0.0, 0.0, 0.0, 0.0, 0.0, 0.0, 0.0, 0.0, 0.0, 0.0, 0.0, 0.0, 0.0, 0.0, 0.0, 0.0, 0.0, 0.0, 0.0, 0.0, 0.0, 0.0, 0.0, 0.0, 0.0, 0.0, 0.0, 0.0, 0.0, 0.0, 0.0, 0.0, 0.0, 0.0, 0.0, 0.0, 0.0, 0.0, 0.0, 0.0, 0.0, 0.0, 0.0, 0.0, 0.0, 0.0, 0.0, 0.0, 0.0, 0.0, 0.0, 0.0, 0.0, 0.0, 0.0, 0.0, 0.0, 0.0, 0.0, 0.0, 0.0, 0.0, 0.0, 0.0, 0.0, 0.0, 0.0, 0.0, 0.0, 0.0, 0.0, 0.0, 0.0, 0.0, 0.7234, 0.0, 0.617, 0.0, 0.617, 0.0, 0.7234, 0.0, 0.0, 0.0, 0.0, 0.0, 0.0, 0.0, 0.0, 0.0, 0.0, 0.0, 0.0, 0.0, 0.0, 0.0, 0.0, 0.0, 0.0, 0.0, 0.0, 0.0, 0.0, 0.0, 0.0, 0.0, 0.0, 0.0, 0.0, 0.0, 0.0, 0.0, 0.0, 0.0, 0.0, 0.0, 0.0, 0.0, 0.0, 0.0, 0.0, 0.0, 0.0, 0.0, 0.0, 0.0, 0.0, 0.0, 0.0, 0.0, 0.0, 0.0, 0.0, 0.0, 0.0, 0.0, 0.0, 0.0, 0.0, 0.0, 0.0, 0.0, 0.0, 0.0, 0.0, 0.0, 0.0, 0.0, 0.0, 0.0, 0.0, 0.0, 0.0, 0.0, 0.0, 0.0, 0.0, 0.0, 0.0, 0.0, 0.0, 0.0, 0.0, 0.0, 0.0, 0.0, 0.0, 0.0, 0.0, 0.0, 0.0, 0.0, 0.0, 0.0, 0.0, 0.0, 0.0, 0.0, 0.0, 0.0, 0.0, 0.0, 0.0, 0.0, 0.0, 0.0, 0.0, 0.0, 0.0, 0.0, 0.0, 0.0, 0.0, 0.0, 0.0, 0.0, 0.0, 0.0, 0.0, 0.0, 0.0, 0.0, 0.0, 0.0, 0.0, 0.0, 0.0, 0.0, 0.0, 0.0, 0.0, 0.0, 0.0, 0.0, 0.0, 0.0, 0.0, 0.0])
me_curve_001.materials.append(mat_svgmat_001)
me_curve_001.auto_texspace = False
me_curve_001.update()

# ---- objects
ob_light = bpy.data.objects.new('Light', light_light)
ob_camera = bpy.data.objects.new('Camera', cam_camera)
ob_curve = bpy.data.objects.new('Curve', me_curve)
ob_curve_001 = bpy.data.objects.new('Curve.001', me_curve_001)

# ---- transforms, parenting, visibility, modifiers, constraints
ob_light.location = (4.076, 1.005, 5.904)
ob_light.rotation_euler = (0.6503, 0.05522, 1.866)
ob_light.lock_rotations_4d = False
ob_light.empty_display_type = 'ARROWS'
ob_light.color = (0.0, 0.0, 0.0, 0.0)
ob_light.lineart.crease_threshold = 0.0
ob_camera.location = (4.729, -9.705, 3.207)
ob_camera.rotation_euler = (1.277, 8.885e-07, 0.4519)
ob_camera.lock_rotations_4d = False
ob_camera.empty_display_type = 'ARROWS'
ob_camera.color = (0.0, 0.0, 0.0, 0.0)
ob_camera.display_type = 'WIRE'
ob_camera.lineart.crease_threshold = 0.0
ob_curve.location = (0.0, -17.69, 0.0)
ob_curve.scale = (73.39, 73.31, 1.0)
ob_curve_001.location = (0.0, -17.69, -0.1)
ob_curve_001.scale = (73.39, 73.31, 1.0)

# ---- collection membership
col_collection.objects.link(ob_light)
col_collection.objects.link(ob_camera)
col_wall_svg.objects.link(ob_curve)
col_floor_svg.objects.link(ob_curve_001)

# ---- scene / render settings (as saved in the file)
scene.camera = ob_camera
scene.frame_start = 1; scene.frame_end = 250; scene.frame_set(35)
scene.render.engine = 'BLENDER_EEVEE_NEXT'
scene.cycles.sampling_pattern = 'TABULATED_SOBOL'
scene.view_settings.view_transform = 'Filmic'
bpy.context.view_layer.update()
